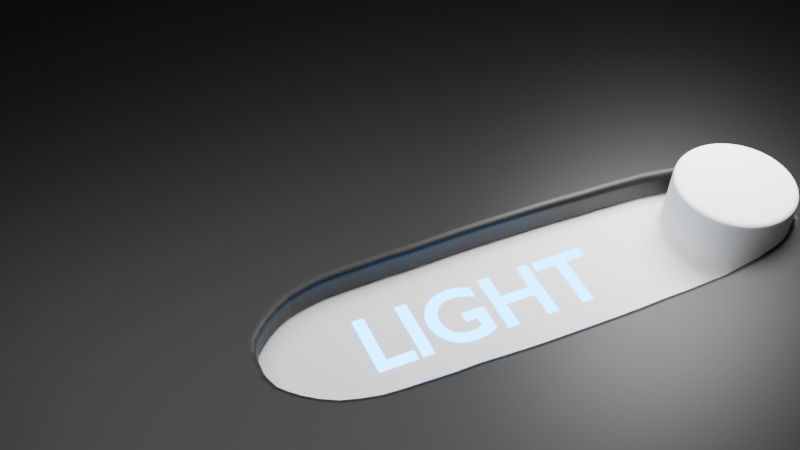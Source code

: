 # Source: blend.blend  (saved by Blender 4.3.34; exported with 4.5.12 LTS)
import bpy
from mathutils import Matrix  # noqa: F401  (used for matrix-valued properties, if any)

bpy.ops.wm.read_factory_settings(use_empty=True)
scene = bpy.context.scene
scene.name = 'Scene'

# ---- collections
col_collection = bpy.data.collections.new('Collection'); scene.collection.children.link(col_collection)
col_boolean_cutters = bpy.data.collections.new('boolean_cutters'); scene.collection.children.link(col_boolean_cutters)
col_boolean_cutters.hide_render = True

# ---- materials (node trees are filled in below, after node groups)
mat_x = bpy.data.materials.new('Материал')
mat_white = bpy.data.materials.new('white')
mat_black = bpy.data.materials.new('black')

# ---- material node trees
mat_x.use_nodes = True; mat_x.node_tree.nodes.clear()
_N = mat_x.node_tree.nodes; _L = mat_x.node_tree.links
n0 = _N.new('ShaderNodeBsdfPrincipled'); n0.name = 'Принципиальный BSDF'; n0.location = (10, 300)
n0.inputs[0].default_value = (0.0, 0.0, 0.0, 1.0)
n1 = _N.new('ShaderNodeOutputMaterial'); n1.name = 'Вывод материала'; n1.location = (300, 300)
_L.new(n0.outputs[0], n1.inputs[0])
n1.is_active_output = True
mat_white.use_nodes = True; mat_white.node_tree.nodes.clear()
_N = mat_white.node_tree.nodes; _L = mat_white.node_tree.links
n0 = _N.new('ShaderNodeOutputMaterial'); n0.name = 'Вывод материала'; n0.location = (300, 300)
n1 = _N.new('ShaderNodeEmission'); n1.name = 'Излучение'; n1.location = (10, 300)
n1.inputs[0].default_value = (0.0, 0.3772, 1.0, 1.0)
n1.inputs[1].default_value = 15.0
_L.new(n1.outputs[0], n0.inputs[0])
n0.is_active_output = True
mat_black.use_nodes = True; mat_black.node_tree.nodes.clear()
_N = mat_black.node_tree.nodes; _L = mat_black.node_tree.links
n0 = _N.new('ShaderNodeOutputMaterial'); n0.name = 'Вывод материала'; n0.location = (300, 300)
n1 = _N.new('ShaderNodeEmission'); n1.name = 'Излучение'; n1.location = (10, 300)
n1.inputs[0].default_value = (1.0, 0.2003, 0.0, 1.0)
n1.inputs[1].default_value = 15.0
_L.new(n1.outputs[0], n0.inputs[0])
n0.is_active_output = True

# ---- world
world_world = bpy.data.worlds.new('World'); scene.world = world_world
world_world.use_nodes = True; world_world.node_tree.nodes.clear()
_N = world_world.node_tree.nodes; _L = world_world.node_tree.links
n0 = _N.new('ShaderNodeOutputWorld'); n0.name = 'World Output'; n0.location = (300, 300)
n1 = _N.new('ShaderNodeBackground'); n1.name = 'Background'; n1.location = (10, 300)
n1.inputs[0].default_value = (0.05088, 0.05088, 0.05088, 1.0)
_L.new(n1.outputs[0], n0.inputs[0])
n0.is_active_output = True
world_world.color = (0.05088, 0.05088, 0.05088)
world_world.sun_shadow_jitter_overblur = 0.0

# ---- cameras
cam_camera = bpy.data.cameras.new('Camera')
cam_camera.clip_end = 100.0
cam_camera.ortho_scale = 7.314

# ---- lights
light_x = bpy.data.lights.new('Источник-область', 'AREA')
light_x.energy = 150.0
light_x.size = 1.0
light_x.size_y = 1.0
light_001 = bpy.data.lights.new('Источник-область.001', 'AREA')
light_001.energy = 150.0
light_001.size = 1.0
light_001.size_y = 1.0

# ---- meshes
me_003 = bpy.data.meshes.new('Плоскость.003')
me_003.from_pydata([(-0.1079, -1.0, 0.0), (-1.0, -0.1079, 0.0), (-0.2011, -0.9951, 0.0), (-0.2934, -0.9805, 0.0), (-0.3836, -0.964, 0.0), (-0.4707, -0.9702, 0.0), (-0.5539, -0.9575, 0.0), (-0.6323, -0.9491, 0.0), (-0.7048, -0.9309, 0.0), (-0.7709, -0.8777, 0.0), (-0.8296, -0.8086, 0.0), (-0.8805, -0.7019, 0.0), (-0.9229, -0.5825, 0.0), (-0.9563, -0.4607, 0.0), (-0.9805, -0.3523, 0.0), (-0.9951, -0.2011, 0.0), (0.9302, -0.1079, 0.0), (0.1079, -1.0, 0.0), (0.9253, -0.2011, 0.0), (0.9228, -0.2934, 0.0), (0.9144, -0.4869, 0.0), (0.8868, -0.5976, 0.0), (0.8712, -0.6316, 0.0), (0.8296, -0.7209, 0.0), (0.7709, -0.8036, 0.0), (0.7048, -0.8696, 0.0), (0.6323, -0.91, 0.0), (0.5539, -0.9521, 0.0), (0.4707, -0.9652, 0.0), (0.3836, -0.9772, 0.0), (0.2934, -0.9805, 0.0), (0.2011, -0.9951, 0.0), (-0.1079, 1.0, 0.0), (-1.0, 0.1079, 0.0), (-0.2011, 0.9951, 0.0), (-0.2934, 0.9805, 0.0), (-0.3836, 0.9687, 0.0), (-0.4707, 0.9702, 0.0), (-0.5539, 0.9575, 0.0), (-0.6323, 0.9491, 0.0), (-0.7048, 0.9309, 0.0), (-0.7709, 0.8777, 0.0), (-0.8296, 0.8086, 0.0), (-0.8805, 0.7019, 0.0), (-0.9229, 0.5825, 0.0), (-0.9563, 0.4607, 0.0), (-0.9805, 0.3523, 0.0), (-0.9951, 0.2011, 0.0), (0.1079, 1.0, 0.0), (0.9302, 0.1079, 0.0), (0.2011, 0.9951, 0.0), (0.2934, 0.9805, 0.0), (0.3836, 0.9772, 0.0), (0.4707, 0.9652, 0.0), (0.5539, 0.9521, 0.0), (0.6323, 0.91, 0.0), (0.7048, 0.8696, 0.0), (0.7709, 0.8036, 0.0), (0.8296, 0.7209, 0.0), (0.8712, 0.6316, 0.0), (0.8868, 0.5976, 0.0), (0.9144, 0.4869, 0.0), (0.9228, 0.2934, 0.0), (0.9253, 0.2011, 0.0), (-1.0, 0.1079, 0.44), (-1.0, -0.1079, 0.44), (-0.9951, -0.2011, 0.44), (-0.9805, -0.3523, 0.44), (-0.9563, -0.4607, 0.44), (-0.9229, -0.5825, 0.44), (-0.8805, -0.7019, 0.44), (-0.8296, -0.8086, 0.44), (-0.7709, -0.8777, 0.44), (-0.7048, -0.9309, 0.44), (-0.6323, -0.9491, 0.44), (-0.5539, -0.9575, 0.44), (-0.4707, -0.9702, 0.44), (-0.3836, -0.964, 0.44), (-0.2934, -0.9805, 0.44), (-0.2011, -0.9951, 0.44), (-0.1079, -1.0, 0.44), (0.1079, -1.0, 0.44), (0.2011, -0.9951, 0.44), (0.2934, -0.9805, 0.44), (0.3836, -0.9772, 0.44), (0.4707, -0.9652, 0.44), (0.5539, -0.9521, 0.44), (0.6323, -0.91, 0.44), (0.7048, -0.8696, 0.44), (0.7709, -0.8036, 0.44), (0.8296, -0.7261, 0.44), (0.8712, -0.6358, 0.44), (0.8868, -0.5976, 0.44), (0.9144, -0.4869, 0.44), (0.9228, -0.2934, 0.44), (0.9253, -0.2011, 0.44), (0.9302, -0.1079, 0.44), (0.9302, 0.1079, 0.44), (0.9253, 0.2011, 0.44), (0.9228, 0.2934, 0.44), (0.9144, 0.4869, 0.44), (0.8868, 0.5976, 0.44), (0.8712, 0.6316, 0.44), (0.8296, 0.7209, 0.44), (0.7709, 0.8036, 0.44), (0.7048, 0.8696, 0.44), (0.6323, 0.91, 0.44), (0.5539, 0.9521, 0.44), (0.4707, 0.9652, 0.44), (0.3836, 0.9772, 0.44), (0.2934, 0.9805, 0.44), (0.2011, 0.9951, 0.44), (0.1079, 1.0, 0.44), (-0.1079, 1.0, 0.44), (-0.2011, 0.9951, 0.44), (-0.2934, 0.9805, 0.44), (-0.3836, 0.9687, 0.44), (-0.4707, 0.9702, 0.44), (-0.5539, 0.9575, 0.44), (-0.6323, 0.9491, 0.44), (-0.7048, 0.9309, 0.44), (-0.7709, 0.8777, 0.44), (-0.8296, 0.8086, 0.44), (-0.8805, 0.7019, 0.44), (-0.9229, 0.5825, 0.44), (-0.9563, 0.4607, 0.44), (-0.9805, 0.3523, 0.44), (-0.9951, 0.2011, 0.44)], [], [(1, 33, 47, 46, 45, 44, 43, 42, 41, 40, 39, 38, 37, 36, 35, 34, 32, 48, 50, 51, 52, 53, 54, 55, 56, 57, 58, 59, 60, 61, 62, 63, 49, 16, 18, 19, 20, 21, 22, 23, 24, 25, 26, 27, 28, 29, 30, 31, 17, 0, 2, 3, 4, 5, 6, 7, 8, 9, 10, 11, 12, 13, 14, 15), (65, 66, 67, 68, 69, 70, 71, 72, 73, 74, 75, 76, 77, 78, 79, 80, 81, 82, 83, 84, 85, 86, 87, 88, 89, 90, 91, 92, 93, 94, 95, 96, 97, 98, 99, 100, 101, 102, 103, 104, 105, 106, 107, 108, 109, 110, 111, 112, 113, 114, 115, 116, 117, 118, 119, 120, 121, 122, 123, 124, 125, 126, 127, 64), (54, 53, 108, 107), (17, 31, 82, 81), (53, 52, 109, 108), (31, 30, 83, 82), (52, 51, 110, 109), (30, 29, 84, 83), (51, 50, 111, 110), (29, 28, 85, 84), (50, 48, 112, 111), (28, 27, 86, 85), (48, 32, 113, 112), (27, 26, 87, 86), (32, 34, 114, 113), (26, 25, 88, 87), (34, 35, 115, 114), (25, 24, 89, 88), (35, 36, 116, 115), (24, 23, 90, 89), (36, 37, 117, 116), (23, 22, 91, 90), (33, 1, 65, 64), (37, 38, 118, 117), (22, 21, 92, 91), (1, 15, 66, 65), (38, 39, 119, 118), (21, 20, 93, 92), (15, 14, 67, 66), (39, 40, 120, 119), (20, 19, 94, 93), (14, 13, 68, 67), (40, 41, 121, 120), (19, 18, 95, 94), (13, 12, 69, 68), (41, 42, 122, 121), (18, 16, 96, 95), (12, 11, 70, 69), (42, 43, 123, 122), (16, 49, 97, 96), (11, 10, 71, 70), (43, 44, 124, 123), (49, 63, 98, 97), (10, 9, 72, 71), (44, 45, 125, 124), (63, 62, 99, 98), (9, 8, 73, 72), (45, 46, 126, 125), (62, 61, 100, 99), (8, 7, 74, 73), (46, 47, 127, 126), (61, 60, 101, 100), (7, 6, 75, 74), (47, 33, 64, 127), (60, 59, 102, 101), (6, 5, 76, 75), (59, 58, 103, 102), (5, 4, 77, 76), (58, 57, 104, 103), (4, 3, 78, 77), (57, 56, 105, 104), (3, 2, 79, 78), (56, 55, 106, 105), (2, 0, 80, 79), (55, 54, 107, 106), (0, 17, 81, 80)])
_uv = me_003.uv_layers.new(name='UVКарта')
_uv.uv.foreach_set('vector', [0.0, 0.4461, 0.0, 0.5539, 0.002444, 0.6006, 0.009748, 0.6467, 0.02183, 0.6918, 0.03856, 0.7354, 0.05976, 0.777, 0.08519, 0.8161, 0.1146, 0.8524, 0.1476, 0.8854, 0.1839, 0.9148, 0.223, 0.9402, 0.2646, 0.9614, 0.3082, 0.9782, 0.3533, 0.9903, 0.3994, 0.9976, 0.4461, 1.0, 0.5539, 1.0, 0.6006, 0.9976, 0.6467, 0.9903, 0.6918, 0.9782, 0.7354, 0.9614, 0.777, 0.9402, 0.8161, 0.9148, 0.8524, 0.8854, 0.8854, 0.8524, 0.9148, 0.8161, 0.9402, 0.777, 0.9614, 0.7354, 0.9782, 0.6918, 0.9903, 0.6467, 0.9976, 0.6006, 1.0, 0.5539, 1.0, 0.4461, 0.9976, 0.3994, 0.9903, 0.3533, 0.9782, 0.3082, 0.9614, 0.2646, 0.9402, 0.223, 0.9148, 0.1839, 0.8854, 0.1476, 0.8524, 0.1146, 0.8161, 0.08519, 0.777, 0.05976, 0.7354, 0.03856, 0.6918, 0.02183, 0.6467, 0.009748, 0.6006, 0.002444, 0.5539, 0.0, 0.4461, 0.0, 0.3994, 0.002444, 0.3533, 0.009748, 0.3082, 0.02183, 0.2646, 0.03856, 0.223, 0.05976, 0.1839, 0.08519, 0.1476, 0.1146, 0.1146, 0.1476, 0.08519, 0.1839, 0.05976, 0.223, 0.03856, 0.2646, 0.02183, 0.3082, 0.009748, 0.3533, 0.002444, 0.3994, 0.0, 0.4461, 0.002444, 0.3994, 0.009748, 0.3533, 0.02183, 0.3082, 0.03856, 0.2646, 0.05976, 0.223, 0.08519, 0.1839, 0.1146, 0.1476, 0.1476, 0.1146, 0.1839, 0.08519, 0.223, 0.05976, 0.2646, 0.03856, 0.3082, 0.02183, 0.3533, 0.009748, 0.3994, 0.002444, 0.4461, 0.0, 0.5539, 0.0, 0.6006, 0.002444, 0.6467, 0.009748, 0.6918, 0.02183, 0.7354, 0.03856, 0.777, 0.05976, 0.8161, 0.08519, 0.8524, 0.1146, 0.8854, 0.1476, 0.9148, 0.1839, 0.9402, 0.223, 0.9614, 0.2646, 0.9782, 0.3082, 0.9903, 0.3533, 0.9976, 0.3994, 1.0, 0.4461, 1.0, 0.5539, 0.9976, 0.6006, 0.9903, 0.6467, 0.9782, 0.6918, 0.9614, 0.7354, 0.9402, 0.777, 0.9148, 0.8161, 0.8854, 0.8524, 0.8524, 0.8854, 0.8161, 0.9148, 0.777, 0.9402, 0.7354, 0.9614, 0.6918, 0.9782, 0.6467, 0.9903, 0.6006, 0.9976, 0.5539, 1.0, 0.4461, 1.0, 0.3994, 0.9976, 0.3533, 0.9903, 0.3082, 0.9782, 0.2646, 0.9614, 0.223, 0.9402, 0.1839, 0.9148, 0.1476, 0.8854, 0.1146, 0.8524, 0.08519, 0.8161, 0.05976, 0.777, 0.03856, 0.7354, 0.02183, 0.6918, 0.009748, 0.6467, 0.002444, 0.6006, 0.0, 0.5539, 0.777, 0.9402, 0.7354, 0.9614, 0.7354, 0.9614, 0.777, 0.9402, 0.5539, 0.0, 0.6006, 0.002444, 0.6006, 0.002444, 0.5539, 0.0, 0.7354, 0.9614, 0.6918, 0.9782, 0.6918, 0.9782, 0.7354, 0.9614, 0.6006, 0.002444, 0.6467, 0.009748, 0.6467, 0.009748, 0.6006, 0.002444, 0.6918, 0.9782, 0.6467, 0.9903, 0.6467, 0.9903, 0.6918, 0.9782, 0.6467, 0.009748, 0.6918, 0.02183, 0.6918, 0.02183, 0.6467, 0.009748, 0.6467, 0.9903, 0.6006, 0.9976, 0.6006, 0.9976, 0.6467, 0.9903, 0.6918, 0.02183, 0.7354, 0.03856, 0.7354, 0.03856, 0.6918, 0.02183, 0.6006, 0.9976, 0.5539, 1.0, 0.5539, 1.0, 0.6006, 0.9976, 0.7354, 0.03856, 0.777, 0.05976, 0.777, 0.05976, 0.7354, 0.03856, 0.5539, 1.0, 0.4461, 1.0, 0.4461, 1.0, 0.5539, 1.0, 0.777, 0.05976, 0.8161, 0.08519, 0.8161, 0.08519, 0.777, 0.05976, 0.4461, 1.0, 0.3994, 0.9976, 0.3994, 0.9976, 0.4461, 1.0, 0.8161, 0.08519, 0.8524, 0.1146, 0.8524, 0.1146, 0.8161, 0.08519, 0.3994, 0.9976, 0.3533, 0.9903, 0.3533, 0.9903, 0.3994, 0.9976, 0.8524, 0.1146, 0.8854, 0.1476, 0.8854, 0.1476, 0.8524, 0.1146, 0.3533, 0.9903, 0.3082, 0.9782, 0.3082, 0.9782, 0.3533, 0.9903, 0.8854, 0.1476, 0.9148, 0.1839, 0.9148, 0.1839, 0.8854, 0.1476, 0.3082, 0.9782, 0.2646, 0.9614, 0.2646, 0.9614, 0.3082, 0.9782, 0.9148, 0.1839, 0.9402, 0.223, 0.9402, 0.223, 0.9148, 0.1839, 0.0, 0.5539, 0.0, 0.4461, 0.0, 0.4461, 0.0, 0.5539, 0.2646, 0.9614, 0.223, 0.9402, 0.223, 0.9402, 0.2646, 0.9614, 0.9402, 0.223, 0.9614, 0.2646, 0.9614, 0.2646, 0.9402, 0.223, 0.0, 0.4461, 0.002444, 0.3994, 0.002444, 0.3994, 0.0, 0.4461, 0.223, 0.9402, 0.1839, 0.9148, 0.1839, 0.9148, 0.223, 0.9402, 0.9614, 0.2646, 0.9782, 0.3082, 0.9782, 0.3082, 0.9614, 0.2646, 0.002444, 0.3994, 0.009748, 0.3533, 0.009748, 0.3533, 0.002444, 0.3994, 0.1839, 0.9148, 0.1476, 0.8854, 0.1476, 0.8854, 0.1839, 0.9148, 0.9782, 0.3082, 0.9903, 0.3533, 0.9903, 0.3533, 0.9782, 0.3082, 0.009748, 0.3533, 0.02183, 0.3082, 0.02183, 0.3082, 0.009748, 0.3533, 0.1476, 0.8854, 0.1146, 0.8524, 0.1146, 0.8524, 0.1476, 0.8854, 0.9903, 0.3533, 0.9976, 0.3994, 0.9976, 0.3994, 0.9903, 0.3533, 0.02183, 0.3082, 0.03856, 0.2646, 0.03856, 0.2646, 0.02183, 0.3082, 0.1146, 0.8524, 0.08519, 0.8161, 0.08519, 0.8161, 0.1146, 0.8524, 0.9976, 0.3994, 1.0, 0.4461, 1.0, 0.4461, 0.9976, 0.3994, 0.03856, 0.2646, 0.05976, 0.223, 0.05976, 0.223, 0.03856, 0.2646, 0.08519, 0.8161, 0.05976, 0.777, 0.05976, 0.777, 0.08519, 0.8161, 1.0, 0.4461, 1.0, 0.5539, 1.0, 0.5539, 1.0, 0.4461, 0.05976, 0.223, 0.08519, 0.1839, 0.08519, 0.1839, 0.05976, 0.223, 0.05976, 0.777, 0.03856, 0.7354, 0.03856, 0.7354, 0.05976, 0.777, 1.0, 0.5539, 0.9976, 0.6006, 0.9976, 0.6006, 1.0, 0.5539, 0.08519, 0.1839, 0.1146, 0.1476, 0.1146, 0.1476, 0.08519, 0.1839, 0.03856, 0.7354, 0.02183, 0.6918, 0.02183, 0.6918, 0.03856, 0.7354, 0.9976, 0.6006, 0.9903, 0.6467, 0.9903, 0.6467, 0.9976, 0.6006, 0.1146, 0.1476, 0.1476, 0.1146, 0.1476, 0.1146, 0.1146, 0.1476, 0.02183, 0.6918, 0.009748, 0.6467, 0.009748, 0.6467, 0.02183, 0.6918, 0.9903, 0.6467, 0.9782, 0.6918, 0.9782, 0.6918, 0.9903, 0.6467, 0.1476, 0.1146, 0.1839, 0.08519, 0.1839, 0.08519, 0.1476, 0.1146, 0.009748, 0.6467, 0.002444, 0.6006, 0.002444, 0.6006, 0.009748, 0.6467, 0.9782, 0.6918, 0.9614, 0.7354, 0.9614, 0.7354, 0.9782, 0.6918, 0.1839, 0.08519, 0.223, 0.05976, 0.223, 0.05976, 0.1839, 0.08519, 0.002444, 0.6006, 0.0, 0.5539, 0.0, 0.5539, 0.002444, 0.6006, 0.9614, 0.7354, 0.9402, 0.777, 0.9402, 0.777, 0.9614, 0.7354, 0.223, 0.05976, 0.2646, 0.03856, 0.2646, 0.03856, 0.223, 0.05976, 0.9402, 0.777, 0.9148, 0.8161, 0.9148, 0.8161, 0.9402, 0.777, 0.2646, 0.03856, 0.3082, 0.02183, 0.3082, 0.02183, 0.2646, 0.03856, 0.9148, 0.8161, 0.8854, 0.8524, 0.8854, 0.8524, 0.9148, 0.8161, 0.3082, 0.02183, 0.3533, 0.009748, 0.3533, 0.009748, 0.3082, 0.02183, 0.8854, 0.8524, 0.8524, 0.8854, 0.8524, 0.8854, 0.8854, 0.8524, 0.3533, 0.009748, 0.3994, 0.002444, 0.3994, 0.002444, 0.3533, 0.009748, 0.8524, 0.8854, 0.8161, 0.9148, 0.8161, 0.9148, 0.8524, 0.8854, 0.3994, 0.002444, 0.4461, 0.0, 0.4461, 0.0, 0.3994, 0.002444, 0.8161, 0.9148, 0.777, 0.9402, 0.777, 0.9402, 0.8161, 0.9148, 0.4461, 0.0, 0.5539, 0.0, 0.5539, 0.0, 0.4461, 0.0])
me_003.update()
me_004 = bpy.data.meshes.new('Плоскость.004')
me_004.from_pydata([(-1.0, -1.0, -0.01739), (1.0, -1.0, -0.01739), (-1.0, 1.0, 0.0), (1.0, 1.0, 0.0), (-1.0, 0.9999, 0.01849), (-1.0, -1.0, 0.001098), (1.0, -1.0, 0.001098), (1.0, 0.9999, 0.01849)], [], [(0, 2, 3, 1), (5, 6, 7, 4), (1, 3, 7, 6), (2, 0, 5, 4), (3, 2, 4, 7), (0, 1, 6, 5)])
_uv = me_004.uv_layers.new(name='UVКарта')
_uv.uv.foreach_set('vector', [0.0, 0.0, 0.0, 1.0, 1.0, 1.0, 1.0, 0.0, 0.0, 0.0, 1.0, 0.0, 1.0, 1.0, 0.0, 1.0, 1.0, 0.0, 1.0, 1.0, 1.0, 1.0, 1.0, 0.0, 0.0, 1.0, 0.0, 0.0, 0.0, 0.0, 0.0, 1.0, 1.0, 1.0, 0.0, 1.0, 0.0, 1.0, 1.0, 1.0, 0.0, 0.0, 1.0, 0.0, 1.0, 0.0, 0.0, 0.0])
me_004.materials.append(mat_x)
me_004.update()
me_005 = bpy.data.meshes.new('Плоскость.005')
me_005.from_pydata([(-1.176, -1.0, 0.0), (1.176, -1.0, 0.0), (-1.176, 1.0, 0.0), (1.176, 1.0, 0.0), (-1.176, 1.0, 0.1059), (-1.176, -1.0, 0.1059), (1.176, -1.0, 0.1059), (1.176, 1.0, 0.1059)], [], [(0, 2, 3, 1), (5, 6, 7, 4), (3, 2, 4, 7), (0, 1, 6, 5), (1, 3, 7, 6), (2, 0, 5, 4)])
_uv = me_005.uv_layers.new(name='UVКарта')
_uv.uv.foreach_set('vector', [0.0, 0.0, 0.0, 1.0, 1.0, 1.0, 1.0, 0.0, 0.0, 0.0, 1.0, 0.0, 1.0, 1.0, 0.0, 1.0, 1.0, 1.0, 0.0, 1.0, 0.0, 1.0, 1.0, 1.0, 0.0, 0.0, 1.0, 0.0, 1.0, 0.0, 0.0, 0.0, 1.0, 0.0, 1.0, 1.0, 1.0, 1.0, 1.0, 0.0, 0.0, 1.0, 0.0, 0.0, 0.0, 0.0, 0.0, 1.0])
me_005.update()
me_x = bpy.data.meshes.new('Окружность')
me_x.from_pydata([(-4.85e-09, 0.3584, 0.1515), (1.13e-07, 0.132, 0.3628), (2.59e-09, 0.3566, 0.338), (2.416e-08, 0.3515, 0.348), (5.771e-08, 0.3435, 0.3559), (1e-07, 0.3335, 0.361), (-0.02576, 0.1295, 0.3628), (-0.06991, 0.3515, 0.1515), (-0.06506, 0.3271, 0.361), (-0.06702, 0.3369, 0.3559), (-0.06857, 0.3447, 0.348), (-0.06957, 0.3497, 0.338), (-0.05053, 0.122, 0.3628), (-0.1371, 0.3311, 0.1515), (-0.1276, 0.3081, 0.361), (-0.1315, 0.3174, 0.3559), (-0.1345, 0.3247, 0.348), (-0.1365, 0.3294, 0.338), (-0.07335, 0.1098, 0.3628), (-0.1991, 0.298, 0.1515), (-0.1853, 0.2773, 0.361), (-0.1908, 0.2856, 0.3559), (-0.1953, 0.2922, 0.348), (-0.1981, 0.2965, 0.338), (-0.09336, 0.09336, 0.3628), (-0.2534, 0.2534, 0.1515), (-0.2358, 0.2358, 0.361), (-0.2429, 0.2429, 0.3559), (-0.2485, 0.2485, 0.348), (-0.2521, 0.2521, 0.338), (-0.1098, 0.07335, 0.3628), (-0.298, 0.1991, 0.1515), (-0.2773, 0.1853, 0.361), (-0.2856, 0.1908, 0.3559), (-0.2922, 0.1953, 0.348), (-0.2965, 0.1981, 0.338), (-0.122, 0.05053, 0.3628), (-0.3311, 0.1371, 0.1515), (-0.3081, 0.1276, 0.361), (-0.3174, 0.1315, 0.3559), (-0.3247, 0.1345, 0.348), (-0.3294, 0.1365, 0.338), (-0.1295, 0.02576, 0.3628), (-0.3515, 0.06991, 0.1515), (-0.3271, 0.06506, 0.361), (-0.3369, 0.06702, 0.3559), (-0.3447, 0.06857, 0.348), (-0.3497, 0.06957, 0.338), (-0.132, 1.106e-07, 0.3628), (-0.3584, 9.302e-09, 0.1515), (-0.3335, 1.142e-07, 0.361), (-0.3435, 7.189e-08, 0.3559), (-0.3515, 3.83e-08, 0.348), (-0.3566, 1.675e-08, 0.338), (-0.1295, -0.02576, 0.3628), (-0.3515, -0.06991, 0.1515), (-0.3271, -0.06506, 0.361), (-0.3369, -0.06702, 0.3559), (-0.3447, -0.06857, 0.348), (-0.3497, -0.06957, 0.338), (-0.122, -0.05053, 0.3628), (-0.3311, -0.1371, 0.1515), (-0.3081, -0.1276, 0.361), (-0.3174, -0.1315, 0.3559), (-0.3247, -0.1345, 0.348), (-0.3294, -0.1365, 0.338), (-0.1098, -0.07335, 0.3628), (-0.298, -0.1991, 0.1515), (-0.2773, -0.1853, 0.361), (-0.2856, -0.1908, 0.3559), (-0.2922, -0.1953, 0.348), (-0.2965, -0.1981, 0.338), (-0.09336, -0.09336, 0.3628), (-0.2534, -0.2534, 0.1515), (-0.2358, -0.2358, 0.361), (-0.2429, -0.2429, 0.3559), (-0.2485, -0.2485, 0.348), (-0.2521, -0.2521, 0.338), (-0.07335, -0.1098, 0.3628), (-0.1991, -0.298, 0.1515), (-0.1853, -0.2773, 0.361), (-0.1908, -0.2856, 0.3559), (-0.1953, -0.2922, 0.348), (-0.1981, -0.2965, 0.338), (-0.05053, -0.122, 0.3628), (-0.1371, -0.3311, 0.1515), (-0.1276, -0.3081, 0.361), (-0.1315, -0.3174, 0.3559), (-0.1345, -0.3247, 0.348), (-0.1365, -0.3294, 0.338), (-0.02576, -0.1295, 0.3628), (-0.06991, -0.3515, 0.1515), (-0.06506, -0.3271, 0.361), (-0.06702, -0.3369, 0.3559), (-0.06857, -0.3447, 0.348), (-0.06957, -0.3497, 0.338), (9.623e-08, -0.132, 0.3628), (-4.85e-09, -0.3584, 0.1515), (1.002e-07, -0.3335, 0.361), (5.777e-08, -0.3435, 0.3559), (2.416e-08, -0.3515, 0.348), (2.576e-09, -0.3566, 0.338), (0.02576, -0.1295, 0.3628), (0.06991, -0.3515, 0.1515), (0.06506, -0.3271, 0.361), (0.06702, -0.3369, 0.3559), (0.06857, -0.3447, 0.348), (0.06957, -0.3497, 0.338), (0.05053, -0.122, 0.3628), (0.1371, -0.3311, 0.1515), (0.1276, -0.3081, 0.361), (0.1315, -0.3174, 0.3559), (0.1345, -0.3247, 0.348), (0.1365, -0.3294, 0.338), (0.07335, -0.1098, 0.3628), (0.1991, -0.298, 0.1515), (0.1853, -0.2773, 0.361), (0.1908, -0.2856, 0.3559), (0.1953, -0.2922, 0.348), (0.1981, -0.2965, 0.338), (0.09336, -0.09336, 0.3628), (0.2534, -0.2534, 0.1515), (0.2358, -0.2358, 0.361), (0.2429, -0.2429, 0.3559), (0.2485, -0.2485, 0.348), (0.2521, -0.2521, 0.338), (0.1098, -0.07335, 0.3628), (0.298, -0.1991, 0.1515), (0.2773, -0.1853, 0.361), (0.2856, -0.1908, 0.3559), (0.2922, -0.1953, 0.348), (0.2965, -0.1981, 0.338), (0.122, -0.05053, 0.3628), (0.3311, -0.1371, 0.1515), (0.3081, -0.1276, 0.361), (0.3174, -0.1315, 0.3559), (0.3247, -0.1345, 0.348), (0.3294, -0.1365, 0.338), (0.1295, -0.02576, 0.3628), (0.3515, -0.06991, 0.1515), (0.3271, -0.06506, 0.361), (0.3369, -0.06702, 0.3559), (0.3447, -0.06857, 0.348), (0.3497, -0.06957, 0.338), (0.132, 1.119e-07, 0.3628), (0.3584, 9.302e-09, 0.1515), (0.3335, 1.144e-07, 0.361), (0.3435, 7.197e-08, 0.3559), (0.3515, 3.833e-08, 0.348), (0.3566, 1.675e-08, 0.338), (0.1295, 0.02576, 0.3628), (0.3515, 0.06991, 0.1515), (0.3271, 0.06506, 0.361), (0.3369, 0.06702, 0.3559), (0.3447, 0.06857, 0.348), (0.3497, 0.06957, 0.338), (0.122, 0.05053, 0.3628), (0.3311, 0.1371, 0.1515), (0.3081, 0.1276, 0.361), (0.3174, 0.1315, 0.3559), (0.3247, 0.1345, 0.348), (0.3294, 0.1365, 0.338), (0.1098, 0.07335, 0.3628), (0.298, 0.1991, 0.1515), (0.2773, 0.1853, 0.361), (0.2856, 0.1908, 0.3559), (0.2922, 0.1953, 0.348), (0.2965, 0.1981, 0.338), (0.09336, 0.09336, 0.3628), (0.2534, 0.2534, 0.1515), (0.2358, 0.2358, 0.361), (0.2429, 0.2429, 0.3559), (0.2485, 0.2485, 0.348), (0.2521, 0.2521, 0.338), (0.07335, 0.1098, 0.3628), (0.1991, 0.298, 0.1515), (0.1853, 0.2773, 0.361), (0.1908, 0.2856, 0.3559), (0.1953, 0.2922, 0.348), (0.1981, 0.2965, 0.338), (0.05053, 0.122, 0.3628), (0.1371, 0.3311, 0.1515), (0.1276, 0.3081, 0.361), (0.1315, 0.3174, 0.3559), (0.1345, 0.3247, 0.348), (0.1365, 0.3294, 0.338), (0.02576, 0.1295, 0.3628), (0.06991, 0.3515, 0.1515), (0.06506, 0.3271, 0.361), (0.06702, 0.3369, 0.3559), (0.06857, 0.3447, 0.348), (0.06957, 0.3497, 0.338), (-7.519e-09, 0.4763, -0.02393), (-0.09292, 0.4671, -0.02393), (-0.1823, 0.44, -0.02393), (-0.2646, 0.396, -0.02393), (-0.3368, 0.3368, -0.02393), (-0.396, 0.2646, -0.02393), (-0.44, 0.1823, -0.02393), (-0.4671, 0.09292, -0.02393), (-0.4763, 5.008e-09, -0.02393), (-0.4671, -0.09292, -0.02393), (-0.44, -0.1823, -0.02393), (-0.396, -0.2646, -0.02393), (-0.3368, -0.3368, -0.02393), (-0.2646, -0.396, -0.02393), (-0.1823, -0.44, -0.02393), (-0.09292, -0.4671, -0.02393), (-7.519e-09, -0.4763, -0.02393), (0.09292, -0.4671, -0.02393), (0.1823, -0.44, -0.02393), (0.2646, -0.396, -0.02393), (0.3368, -0.3368, -0.02393), (0.396, -0.2646, -0.02393), (0.44, -0.1823, -0.02393), (0.4671, -0.09292, -0.02393), (0.4763, 5.008e-09, -0.02393), (0.4671, 0.09292, -0.02393), (0.44, 0.1823, -0.02393), (0.396, 0.2646, -0.02393), (0.3368, 0.3368, -0.02393), (0.2646, 0.396, -0.02393), (0.1823, 0.44, -0.02393), (0.09292, 0.4671, -0.02393), (-5.673e-09, 0.3947, -0.02393), (-4.85e-09, 0.3584, 0.01226), (-5.428e-09, 0.3835, -0.02216), (-5.18e-09, 0.3733, -0.01702), (-5.006e-09, 0.3653, -0.009013), (-4.889e-09, 0.3601, 0.001075), (-0.06991, 0.3515, 0.01226), (-0.07701, 0.3871, -0.02393), (-0.07026, 0.3532, 0.001075), (-0.07127, 0.3583, -0.009013), (-0.07284, 0.3662, -0.01702), (-0.07481, 0.3761, -0.02216), (-0.1371, 0.3311, 0.01226), (-0.1511, 0.3647, -0.02393), (-0.1378, 0.3327, 0.001075), (-0.1398, 0.3375, -0.009013), (-0.1429, 0.3449, -0.01702), (-0.1468, 0.3543, -0.02216), (-0.1991, 0.298, 0.01226), (-0.2193, 0.3282, -0.02393), (-0.2001, 0.2994, 0.001075), (-0.203, 0.3037, -0.009013), (-0.2074, 0.3104, -0.01702), (-0.2131, 0.3189, -0.02216), (-0.2534, 0.2534, 0.01226), (-0.2791, 0.2791, -0.02393), (-0.2547, 0.2547, 0.001075), (-0.2583, 0.2583, -0.009013), (-0.264, 0.264, -0.01702), (-0.2712, 0.2712, -0.02216), (-0.298, 0.1991, 0.01226), (-0.3282, 0.2193, -0.02393), (-0.2994, 0.2001, 0.001075), (-0.3037, 0.203, -0.009013), (-0.3104, 0.2074, -0.01702), (-0.3189, 0.2131, -0.02216), (-0.3311, 0.1371, 0.01226), (-0.3647, 0.1511, -0.02393), (-0.3327, 0.1378, 0.001075), (-0.3375, 0.1398, -0.009013), (-0.3449, 0.1429, -0.01702), (-0.3543, 0.1468, -0.02216), (-0.3515, 0.06991, 0.01226), (-0.3871, 0.07701, -0.02393), (-0.3532, 0.07026, 0.001075), (-0.3583, 0.07127, -0.009013), (-0.3662, 0.07284, -0.01702), (-0.3761, 0.07481, -0.02216), (-0.3584, 9.302e-09, 0.01226), (-0.3947, 7.978e-09, -0.02393), (-0.3601, 9.24e-09, 0.001075), (-0.3653, 9.051e-09, -0.009013), (-0.3733, 8.76e-09, -0.01702), (-0.3835, 8.396e-09, -0.02216), (-0.3515, -0.06991, 0.01226), (-0.3871, -0.07701, -0.02393), (-0.3532, -0.07026, 0.001075), (-0.3583, -0.07127, -0.009013), (-0.3662, -0.07284, -0.01702), (-0.3761, -0.07481, -0.02216), (-0.3311, -0.1371, 0.01226), (-0.3647, -0.1511, -0.02393), (-0.3327, -0.1378, 0.001075), (-0.3375, -0.1398, -0.009013), (-0.3449, -0.1429, -0.01702), (-0.3543, -0.1468, -0.02216), (-0.298, -0.1991, 0.01226), (-0.3282, -0.2193, -0.02393), (-0.2994, -0.2001, 0.001075), (-0.3037, -0.203, -0.009013), (-0.3104, -0.2074, -0.01702), (-0.3189, -0.2131, -0.02216), (-0.2534, -0.2534, 0.01226), (-0.2791, -0.2791, -0.02393), (-0.2547, -0.2547, 0.001075), (-0.2583, -0.2583, -0.009013), (-0.264, -0.264, -0.01702), (-0.2712, -0.2712, -0.02216), (-0.1991, -0.298, 0.01226), (-0.2193, -0.3282, -0.02393), (-0.2001, -0.2994, 0.001075), (-0.203, -0.3037, -0.009013), (-0.2074, -0.3104, -0.01702), (-0.2131, -0.3189, -0.02216), (-0.1371, -0.3311, 0.01226), (-0.1511, -0.3647, -0.02393), (-0.1378, -0.3327, 0.001075), (-0.1398, -0.3375, -0.009013), (-0.1429, -0.3449, -0.01702), (-0.1468, -0.3543, -0.02216), (-0.06991, -0.3515, 0.01226), (-0.07701, -0.3871, -0.02393), (-0.07026, -0.3532, 0.001075), (-0.07127, -0.3583, -0.009013), (-0.07284, -0.3662, -0.01702), (-0.07481, -0.3761, -0.02216), (-4.85e-09, -0.3584, 0.01226), (-5.673e-09, -0.3947, -0.02393), (-4.889e-09, -0.3601, 0.001075), (-5.006e-09, -0.3653, -0.009013), (-5.18e-09, -0.3733, -0.01702), (-5.428e-09, -0.3835, -0.02216), (0.06991, -0.3515, 0.01226), (0.07701, -0.3871, -0.02393), (0.07026, -0.3532, 0.001075), (0.07127, -0.3583, -0.009013), (0.07284, -0.3662, -0.01702), (0.07481, -0.3761, -0.02216), (0.1371, -0.3311, 0.01226), (0.1511, -0.3647, -0.02393), (0.1378, -0.3327, 0.001075), (0.1398, -0.3375, -0.009013), (0.1429, -0.3449, -0.01702), (0.1468, -0.3543, -0.02216), (0.1991, -0.298, 0.01226), (0.2193, -0.3282, -0.02393), (0.2001, -0.2994, 0.001075), (0.203, -0.3037, -0.009013), (0.2074, -0.3104, -0.01702), (0.2131, -0.3189, -0.02216), (0.2534, -0.2534, 0.01226), (0.2791, -0.2791, -0.02393), (0.2547, -0.2547, 0.001075), (0.2583, -0.2583, -0.009013), (0.264, -0.264, -0.01702), (0.2712, -0.2712, -0.02216), (0.298, -0.1991, 0.01226), (0.3282, -0.2193, -0.02393), (0.2994, -0.2001, 0.001075), (0.3037, -0.203, -0.009013), (0.3104, -0.2074, -0.01702), (0.3189, -0.2131, -0.02216), (0.3311, -0.1371, 0.01226), (0.3647, -0.1511, -0.02393), (0.3327, -0.1378, 0.001075), (0.3375, -0.1398, -0.009013), (0.3449, -0.1429, -0.01702), (0.3543, -0.1468, -0.02216), (0.3515, -0.06991, 0.01226), (0.3871, -0.07701, -0.02393), (0.3532, -0.07026, 0.001075), (0.3583, -0.07127, -0.009013), (0.3662, -0.07284, -0.01702), (0.3761, -0.07481, -0.02216), (0.3584, 9.302e-09, 0.01226), (0.3947, 7.978e-09, -0.02393), (0.3601, 9.24e-09, 0.001075), (0.3653, 9.051e-09, -0.009013), (0.3733, 8.76e-09, -0.01702), (0.3835, 8.396e-09, -0.02216), (0.3515, 0.06991, 0.01226), (0.3871, 0.07701, -0.02393), (0.3532, 0.07026, 0.001075), (0.3583, 0.07127, -0.009013), (0.3662, 0.07284, -0.01702), (0.3761, 0.07481, -0.02216), (0.3311, 0.1371, 0.01226), (0.3647, 0.1511, -0.02393), (0.3327, 0.1378, 0.001075), (0.3375, 0.1398, -0.009013), (0.3449, 0.1429, -0.01702), (0.3543, 0.1468, -0.02216), (0.298, 0.1991, 0.01226), (0.3282, 0.2193, -0.02393), (0.2994, 0.2001, 0.001075), (0.3037, 0.203, -0.009013), (0.3104, 0.2074, -0.01702), (0.3189, 0.2131, -0.02216), (0.2534, 0.2534, 0.01226), (0.2791, 0.2791, -0.02393), (0.2547, 0.2547, 0.001075), (0.2583, 0.2583, -0.009013), (0.264, 0.264, -0.01702), (0.2712, 0.2712, -0.02216), (0.1991, 0.298, 0.01226), (0.2193, 0.3282, -0.02393), (0.2001, 0.2994, 0.001075), (0.203, 0.3037, -0.009013), (0.2074, 0.3104, -0.01702), (0.2131, 0.3189, -0.02216), (0.1371, 0.3311, 0.01226), (0.1511, 0.3647, -0.02393), (0.1378, 0.3327, 0.001075), (0.1398, 0.3375, -0.009013), (0.1429, 0.3449, -0.01702), (0.1468, 0.3543, -0.02216), (0.06991, 0.3515, 0.01226), (0.07701, 0.3871, -0.02393), (0.07026, 0.3532, 0.001075), (0.07127, 0.3583, -0.009013), (0.07284, 0.3662, -0.01702), (0.07481, 0.3761, -0.02216), (1.469e-07, 0.3224, 0.3628), (-0.06289, 0.3162, 0.3628), (-0.1234, 0.2978, 0.3628), (-0.1791, 0.268, 0.3628), (-0.2279, 0.2279, 0.3628), (-0.268, 0.1791, 0.3628), (-0.2978, 0.1234, 0.3628), (-0.3162, 0.06289, 0.3628), (-0.3224, 1.611e-07, 0.3628), (-0.3162, -0.06289, 0.3628), (-0.2978, -0.1234, 0.3628), (-0.268, -0.1791, 0.3628), (-0.2279, -0.2279, 0.3628), (-0.1791, -0.268, 0.3628), (-0.1234, -0.2978, 0.3628), (-0.06289, -0.3162, 0.3628), (1.471e-07, -0.3224, 0.3628), (0.06289, -0.3162, 0.3628), (0.1234, -0.2978, 0.3628), (0.1791, -0.268, 0.3628), (0.2279, -0.2279, 0.3628), (0.268, -0.1791, 0.3628), (0.2978, -0.1234, 0.3628), (0.3162, -0.06289, 0.3628), (0.3224, 1.614e-07, 0.3628), (0.3162, 0.06289, 0.3628), (0.2978, 0.1234, 0.3628), (0.268, 0.1791, 0.3628), (0.2279, 0.2279, 0.3628), (0.1791, 0.268, 0.3628), (0.1234, 0.2978, 0.3628), (0.06289, 0.3162, 0.3628), (1.294e-07, 0.2505, 0.3628), (-0.04888, 0.2457, 0.3628), (-0.09587, 0.2315, 0.3628), (-0.1392, 0.2083, 0.3628), (-0.1772, 0.1772, 0.3628), (-0.2083, 0.1392, 0.3628), (-0.2315, 0.09587, 0.3628), (-0.2457, 0.04888, 0.3628), (-0.2505, 1.439e-07, 0.3628), (-0.2457, -0.04888, 0.3628), (-0.2315, -0.09587, 0.3628), (-0.2083, -0.1392, 0.3628), (-0.1772, -0.1772, 0.3628), (-0.1392, -0.2083, 0.3628), (-0.09587, -0.2315, 0.3628), (-0.04888, -0.2457, 0.3628), (1.299e-07, -0.2505, 0.3628), (0.04888, -0.2457, 0.3628), (0.09587, -0.2315, 0.3628), (0.1392, -0.2083, 0.3628), (0.1772, -0.1772, 0.3628), (0.2083, -0.1392, 0.3628), (0.2315, -0.09587, 0.3628), (0.2457, -0.04888, 0.3628), (0.2505, 1.447e-07, 0.3628), (0.2457, 0.04888, 0.3628), (0.2315, 0.09587, 0.3628), (0.2083, 0.1392, 0.3628), (0.1772, 0.1772, 0.3628), (0.1392, 0.2083, 0.3628), (0.09587, 0.2315, 0.3628), (0.04888, 0.2457, 0.3628)], [], [(399, 405, 222, 221), (321, 327, 209, 208), (243, 249, 196, 195), (405, 411, 223, 222), (327, 333, 210, 209), (249, 255, 197, 196), (333, 339, 211, 210), (255, 261, 198, 197), (339, 345, 212, 211), (261, 267, 199, 198), (411, 224, 192, 223), (345, 351, 213, 212), (267, 273, 200, 199), (351, 357, 214, 213), (273, 279, 201, 200), (357, 363, 215, 214), (279, 285, 202, 201), (363, 369, 216, 215), (285, 291, 203, 202), (369, 375, 217, 216), (291, 297, 204, 203), (375, 381, 218, 217), (297, 303, 205, 204), (381, 387, 219, 218), (303, 309, 206, 205), (387, 393, 220, 219), (309, 315, 207, 206), (393, 399, 221, 220), (315, 321, 208, 207), (237, 243, 195, 194), (230, 225, 0, 7), (7, 0, 2, 11), (11, 2, 3, 10), (10, 3, 4, 9), (9, 4, 5, 8), (8, 5, 416, 417), (13, 7, 11, 17), (17, 11, 10, 16), (16, 10, 9, 15), (15, 9, 8, 14), (14, 8, 417, 418), (19, 13, 17, 23), (23, 17, 16, 22), (22, 16, 15, 21), (21, 15, 14, 20), (20, 14, 418, 419), (25, 19, 23, 29), (29, 23, 22, 28), (28, 22, 21, 27), (27, 21, 20, 26), (26, 20, 419, 420), (31, 25, 29, 35), (35, 29, 28, 34), (34, 28, 27, 33), (33, 27, 26, 32), (32, 26, 420, 421), (37, 31, 35, 41), (41, 35, 34, 40), (40, 34, 33, 39), (39, 33, 32, 38), (38, 32, 421, 422), (43, 37, 41, 47), (47, 41, 40, 46), (46, 40, 39, 45), (45, 39, 38, 44), (44, 38, 422, 423), (49, 43, 47, 53), (53, 47, 46, 52), (52, 46, 45, 51), (51, 45, 44, 50), (50, 44, 423, 424), (55, 49, 53, 59), (59, 53, 52, 58), (58, 52, 51, 57), (57, 51, 50, 56), (56, 50, 424, 425), (61, 55, 59, 65), (65, 59, 58, 64), (64, 58, 57, 63), (63, 57, 56, 62), (62, 56, 425, 426), (67, 61, 65, 71), (71, 65, 64, 70), (70, 64, 63, 69), (69, 63, 62, 68), (68, 62, 426, 427), (73, 67, 71, 77), (77, 71, 70, 76), (76, 70, 69, 75), (75, 69, 68, 74), (74, 68, 427, 428), (79, 73, 77, 83), (83, 77, 76, 82), (82, 76, 75, 81), (81, 75, 74, 80), (80, 74, 428, 429), (85, 79, 83, 89), (89, 83, 82, 88), (88, 82, 81, 87), (87, 81, 80, 86), (86, 80, 429, 430), (91, 85, 89, 95), (95, 89, 88, 94), (94, 88, 87, 93), (93, 87, 86, 92), (92, 86, 430, 431), (97, 91, 95, 101), (101, 95, 94, 100), (100, 94, 93, 99), (99, 93, 92, 98), (98, 92, 431, 432), (103, 97, 101, 107), (107, 101, 100, 106), (106, 100, 99, 105), (105, 99, 98, 104), (104, 98, 432, 433), (109, 103, 107, 113), (113, 107, 106, 112), (112, 106, 105, 111), (111, 105, 104, 110), (110, 104, 433, 434), (115, 109, 113, 119), (119, 113, 112, 118), (118, 112, 111, 117), (117, 111, 110, 116), (116, 110, 434, 435), (121, 115, 119, 125), (125, 119, 118, 124), (124, 118, 117, 123), (123, 117, 116, 122), (122, 116, 435, 436), (127, 121, 125, 131), (131, 125, 124, 130), (130, 124, 123, 129), (129, 123, 122, 128), (128, 122, 436, 437), (133, 127, 131, 137), (137, 131, 130, 136), (136, 130, 129, 135), (135, 129, 128, 134), (134, 128, 437, 438), (139, 133, 137, 143), (143, 137, 136, 142), (142, 136, 135, 141), (141, 135, 134, 140), (140, 134, 438, 439), (145, 139, 143, 149), (149, 143, 142, 148), (148, 142, 141, 147), (147, 141, 140, 146), (146, 140, 439, 440), (151, 145, 149, 155), (155, 149, 148, 154), (154, 148, 147, 153), (153, 147, 146, 152), (152, 146, 440, 441), (157, 151, 155, 161), (161, 155, 154, 160), (160, 154, 153, 159), (159, 153, 152, 158), (158, 152, 441, 442), (163, 157, 161, 167), (167, 161, 160, 166), (166, 160, 159, 165), (165, 159, 158, 164), (164, 158, 442, 443), (169, 163, 167, 173), (173, 167, 166, 172), (172, 166, 165, 171), (171, 165, 164, 170), (170, 164, 443, 444), (175, 169, 173, 179), (179, 173, 172, 178), (178, 172, 171, 177), (177, 171, 170, 176), (176, 170, 444, 445), (181, 175, 179, 185), (185, 179, 178, 184), (184, 178, 177, 183), (183, 177, 176, 182), (182, 176, 445, 446), (187, 181, 185, 191), (191, 185, 184, 190), (190, 184, 183, 189), (189, 183, 182, 188), (188, 182, 446, 447), (0, 187, 191, 2), (2, 191, 190, 3), (3, 190, 189, 4), (4, 189, 188, 5), (5, 188, 447, 416), (6, 1, 186, 180, 174, 168, 162, 156, 150, 144, 138, 132, 126, 120, 114, 108, 102, 96, 90, 84, 78, 72, 66, 60, 54, 48, 42, 36, 30, 24, 18, 12), (272, 266, 43, 49), (356, 350, 127, 133), (278, 272, 49, 55), (362, 356, 133, 139), (284, 278, 55, 61), (368, 362, 139, 145), (290, 284, 61, 67), (374, 368, 145, 151), (296, 290, 67, 73), (380, 374, 151, 157), (302, 296, 73, 79), (386, 380, 157, 163), (308, 302, 79, 85), (225, 410, 187, 0), (392, 386, 163, 169), (314, 308, 85, 91), (236, 230, 7, 13), (398, 392, 169, 175), (320, 314, 91, 97), (242, 236, 13, 19), (404, 398, 175, 181), (326, 320, 97, 103), (248, 242, 19, 25), (410, 404, 181, 187), (332, 326, 103, 109), (254, 248, 25, 31), (231, 237, 194, 193), (338, 332, 109, 115), (260, 254, 31, 37), (344, 338, 115, 121), (266, 260, 37, 43), (350, 344, 121, 127), (231, 224, 226, 235), (235, 226, 227, 234), (234, 227, 228, 233), (233, 228, 229, 232), (232, 229, 225, 230), (237, 231, 235, 241), (241, 235, 234, 240), (240, 234, 233, 239), (239, 233, 232, 238), (238, 232, 230, 236), (243, 237, 241, 247), (247, 241, 240, 246), (246, 240, 239, 245), (245, 239, 238, 244), (244, 238, 236, 242), (249, 243, 247, 253), (253, 247, 246, 252), (252, 246, 245, 251), (251, 245, 244, 250), (250, 244, 242, 248), (255, 249, 253, 259), (259, 253, 252, 258), (258, 252, 251, 257), (257, 251, 250, 256), (256, 250, 248, 254), (261, 255, 259, 265), (265, 259, 258, 264), (264, 258, 257, 263), (263, 257, 256, 262), (262, 256, 254, 260), (267, 261, 265, 271), (271, 265, 264, 270), (270, 264, 263, 269), (269, 263, 262, 268), (268, 262, 260, 266), (273, 267, 271, 277), (277, 271, 270, 276), (276, 270, 269, 275), (275, 269, 268, 274), (274, 268, 266, 272), (279, 273, 277, 283), (283, 277, 276, 282), (282, 276, 275, 281), (281, 275, 274, 280), (280, 274, 272, 278), (285, 279, 283, 289), (289, 283, 282, 288), (288, 282, 281, 287), (287, 281, 280, 286), (286, 280, 278, 284), (291, 285, 289, 295), (295, 289, 288, 294), (294, 288, 287, 293), (293, 287, 286, 292), (292, 286, 284, 290), (297, 291, 295, 301), (301, 295, 294, 300), (300, 294, 293, 299), (299, 293, 292, 298), (298, 292, 290, 296), (303, 297, 301, 307), (307, 301, 300, 306), (306, 300, 299, 305), (305, 299, 298, 304), (304, 298, 296, 302), (309, 303, 307, 313), (313, 307, 306, 312), (312, 306, 305, 311), (311, 305, 304, 310), (310, 304, 302, 308), (315, 309, 313, 319), (319, 313, 312, 318), (318, 312, 311, 317), (317, 311, 310, 316), (316, 310, 308, 314), (321, 315, 319, 325), (325, 319, 318, 324), (324, 318, 317, 323), (323, 317, 316, 322), (322, 316, 314, 320), (327, 321, 325, 331), (331, 325, 324, 330), (330, 324, 323, 329), (329, 323, 322, 328), (328, 322, 320, 326), (333, 327, 331, 337), (337, 331, 330, 336), (336, 330, 329, 335), (335, 329, 328, 334), (334, 328, 326, 332), (339, 333, 337, 343), (343, 337, 336, 342), (342, 336, 335, 341), (341, 335, 334, 340), (340, 334, 332, 338), (345, 339, 343, 349), (349, 343, 342, 348), (348, 342, 341, 347), (347, 341, 340, 346), (346, 340, 338, 344), (351, 345, 349, 355), (355, 349, 348, 354), (354, 348, 347, 353), (353, 347, 346, 352), (352, 346, 344, 350), (357, 351, 355, 361), (361, 355, 354, 360), (360, 354, 353, 359), (359, 353, 352, 358), (358, 352, 350, 356), (363, 357, 361, 367), (367, 361, 360, 366), (366, 360, 359, 365), (365, 359, 358, 364), (364, 358, 356, 362), (369, 363, 367, 373), (373, 367, 366, 372), (372, 366, 365, 371), (371, 365, 364, 370), (370, 364, 362, 368), (375, 369, 373, 379), (379, 373, 372, 378), (378, 372, 371, 377), (377, 371, 370, 376), (376, 370, 368, 374), (381, 375, 379, 385), (385, 379, 378, 384), (384, 378, 377, 383), (383, 377, 376, 382), (382, 376, 374, 380), (387, 381, 385, 391), (391, 385, 384, 390), (390, 384, 383, 389), (389, 383, 382, 388), (388, 382, 380, 386), (393, 387, 391, 397), (397, 391, 390, 396), (396, 390, 389, 395), (395, 389, 388, 394), (394, 388, 386, 392), (399, 393, 397, 403), (403, 397, 396, 402), (402, 396, 395, 401), (401, 395, 394, 400), (400, 394, 392, 398), (405, 399, 403, 409), (409, 403, 402, 408), (408, 402, 401, 407), (407, 401, 400, 406), (406, 400, 398, 404), (411, 405, 409, 415), (415, 409, 408, 414), (414, 408, 407, 413), (413, 407, 406, 412), (412, 406, 404, 410), (224, 411, 415, 226), (226, 415, 414, 227), (227, 414, 413, 228), (228, 413, 412, 229), (229, 412, 410, 225), (224, 231, 193, 192), (448, 449, 417, 416), (449, 450, 418, 417), (450, 451, 419, 418), (451, 452, 420, 419), (452, 453, 421, 420), (453, 454, 422, 421), (454, 455, 423, 422), (455, 456, 424, 423), (456, 457, 425, 424), (457, 458, 426, 425), (458, 459, 427, 426), (459, 460, 428, 427), (460, 461, 429, 428), (461, 462, 430, 429), (462, 463, 431, 430), (463, 464, 432, 431), (464, 465, 433, 432), (465, 466, 434, 433), (466, 467, 435, 434), (467, 468, 436, 435), (468, 469, 437, 436), (469, 470, 438, 437), (470, 471, 439, 438), (471, 472, 440, 439), (472, 473, 441, 440), (473, 474, 442, 441), (474, 475, 443, 442), (475, 476, 444, 443), (476, 477, 445, 444), (477, 478, 446, 445), (478, 479, 447, 446), (479, 448, 416, 447), (1, 6, 449, 448), (6, 12, 450, 449), (12, 18, 451, 450), (18, 24, 452, 451), (24, 30, 453, 452), (30, 36, 454, 453), (36, 42, 455, 454), (42, 48, 456, 455), (48, 54, 457, 456), (54, 60, 458, 457), (60, 66, 459, 458), (66, 72, 460, 459), (72, 78, 461, 460), (78, 84, 462, 461), (84, 90, 463, 462), (90, 96, 464, 463), (96, 102, 465, 464), (102, 108, 466, 465), (108, 114, 467, 466), (114, 120, 468, 467), (120, 126, 469, 468), (126, 132, 470, 469), (132, 138, 471, 470), (138, 144, 472, 471), (144, 150, 473, 472), (150, 156, 474, 473), (156, 162, 475, 474), (162, 168, 476, 475), (168, 174, 477, 476), (174, 180, 478, 477), (180, 186, 479, 478), (186, 1, 448, 479)])
me_x.polygons.foreach_set('use_smooth', [True] * 449)
_uv = me_x.uv_layers.new(name='UVКарта')
_uv.uv.foreach_set('vector', [0.0, 0.0, 0.0, 0.0, 0.0, 0.0, 0.0, 0.0, 0.0, 0.0, 0.0, 0.0, 0.0, 0.0, 0.0, 0.0, 0.0, 0.0, 0.0, 0.0, 0.0, 0.0, 0.0, 0.0, 0.0, 0.0, 0.0, 0.0, 0.0, 0.0, 0.0, 0.0, 0.0, 0.0, 0.0, 0.0, 0.0, 0.0, 0.0, 0.0, 0.0, 0.0, 0.0, 0.0, 0.0, 0.0, 0.0, 0.0, 0.0, 0.0, 0.0, 0.0, 0.0, 0.0, 0.0, 0.0, 0.0, 0.0, 0.0, 0.0, 0.0, 0.0, 0.0, 0.0, 0.0, 0.0, 0.0, 0.0, 0.0, 0.0, 0.0, 0.0, 0.0, 0.0, 0.0, 0.0, 0.0, 0.0, 0.0, 0.0, 0.0, 0.0, 0.0, 0.0, 0.0, 0.0, 0.0, 0.0, 0.0, 0.0, 0.0, 0.0, 0.0, 0.0, 0.0, 0.0, 0.0, 0.0, 0.0, 0.0, 0.0, 0.0, 0.0, 0.0, 0.0, 0.0, 0.0, 0.0, 0.0, 0.0, 0.0, 0.0, 0.0, 0.0, 0.0, 0.0, 0.0, 0.0, 0.0, 0.0, 0.0, 0.0, 0.0, 0.0, 0.0, 0.0, 0.0, 0.0, 0.0, 0.0, 0.0, 0.0, 0.0, 0.0, 0.0, 0.0, 0.0, 0.0, 0.0, 0.0, 0.0, 0.0, 0.0, 0.0, 0.0, 0.0, 0.0, 0.0, 0.0, 0.0, 0.0, 0.0, 0.0, 0.0, 0.0, 0.0, 0.0, 0.0, 0.0, 0.0, 0.0, 0.0, 0.0, 0.0, 0.0, 0.0, 0.0, 0.0, 0.0, 0.0, 0.0, 0.0, 0.0, 0.0, 0.0, 0.0, 0.0, 0.0, 0.0, 0.0, 0.0, 0.0, 0.0, 0.0, 0.0, 0.0, 0.0, 0.0, 0.0, 0.0, 0.0, 0.0, 0.0, 0.0, 0.0, 0.0, 0.0, 0.0, 0.0, 0.0, 0.0, 0.0, 0.0, 0.0, 0.0, 0.0, 0.0, 0.0, 0.0, 0.0, 0.0, 0.0, 0.0, 0.0, 0.0, 0.0, 0.0, 0.0, 0.0, 0.0, 0.0, 0.0, 0.0, 0.0, 0.0, 0.0, 0.0, 0.0, 0.0, 0.0, 0.0, 0.0, 0.0, 0.0, 0.0, 0.0, 0.0, 0.0, 0.0, 0.0, 0.0, 0.0, 0.0, 0.0, 0.0, 0.0, 0.0, 0.0, 0.0, 0.0, 0.0, 0.0, 0.0, 0.0, 0.0, 0.0, 0.0, 0.0, 0.0, 0.0, 0.0, 0.0, 0.0, 0.0, 0.0, 0.0, 0.0, 0.0, 0.0, 0.0, 0.0, 0.0, 0.0, 0.0, 0.0, 0.0, 0.0, 0.0, 0.0, 0.0, 0.0, 0.0, 0.0, 0.0, 0.0, 0.0, 0.0, 0.0, 0.0, 0.0, 0.0, 0.0, 0.0, 0.0, 0.0, 0.0, 0.0, 0.0, 0.0, 0.0, 0.0, 0.0, 0.0, 0.0, 0.0, 0.0, 0.0, 0.0, 0.0, 0.0, 0.0, 0.0, 0.0, 0.0, 0.0, 0.0, 0.0, 0.0, 0.0, 0.0, 0.0, 0.0, 0.0, 0.0, 0.0, 0.0, 0.0, 0.0, 0.0, 0.0, 0.0, 0.0, 0.0, 0.0, 0.0, 0.0, 0.0, 0.0, 0.0, 0.0, 0.0, 0.0, 0.0, 0.0, 0.0, 0.0, 0.0, 0.0, 0.0, 0.0, 0.0, 0.0, 0.0, 0.0, 0.0, 0.0, 0.0, 0.0, 0.0, 0.0, 0.0, 0.0, 0.0, 0.0, 0.0, 0.0, 0.0, 0.0, 0.0, 0.0, 0.0, 0.0, 0.0, 0.0, 0.0, 0.0, 0.0, 0.0, 0.0, 0.0, 0.0, 0.0, 0.0, 0.0, 0.0, 0.0, 0.0, 0.0, 0.0, 0.0, 0.0, 0.0, 0.0, 0.0, 0.0, 0.0, 0.0, 0.0, 0.0, 0.0, 0.0, 0.0, 0.0, 0.0, 0.0, 0.0, 0.0, 0.0, 0.0, 0.0, 0.0, 0.0, 0.0, 0.0, 0.0, 0.0, 0.0, 0.0, 0.0, 0.0, 0.0, 0.0, 0.0, 0.0, 0.0, 0.0, 0.0, 0.0, 0.0, 0.0, 0.0, 0.0, 0.0, 0.0, 0.0, 0.0, 0.0, 0.0, 0.0, 0.0, 0.0, 0.0, 0.0, 0.0, 0.0, 0.0, 0.0, 0.0, 0.0, 0.0, 0.0, 0.0, 0.0, 0.0, 0.0, 0.0, 0.0, 0.0, 0.0, 0.0, 0.0, 0.0, 0.0, 0.0, 0.0, 0.0, 0.0, 0.0, 0.0, 0.0, 0.0, 0.0, 0.0, 0.0, 0.0, 0.0, 0.0, 0.0, 0.0, 0.0, 0.0, 0.0, 0.0, 0.0, 0.0, 0.0, 0.0, 0.0, 0.0, 0.0, 0.0, 0.0, 0.0, 0.0, 0.0, 0.0, 0.0, 0.0, 0.0, 0.0, 0.0, 0.0, 0.0, 0.0, 0.0, 0.0, 0.0, 0.0, 0.0, 0.0, 0.0, 0.0, 0.0, 0.0, 0.0, 0.0, 0.0, 0.0, 0.0, 0.0, 0.0, 0.0, 0.0, 0.0, 0.0, 0.0, 0.0, 0.0, 0.0, 0.0, 0.0, 0.0, 0.0, 0.0, 0.0, 0.0, 0.0, 0.0, 0.0, 0.0, 0.0, 0.0, 0.0, 0.0, 0.0, 0.0, 0.0, 0.0, 0.0, 0.0, 0.0, 0.0, 0.0, 0.0, 0.0, 0.0, 0.0, 0.0, 0.0, 0.0, 0.0, 0.0, 0.0, 0.0, 0.0, 0.0, 0.0, 0.0, 0.0, 0.0, 0.0, 0.0, 0.0, 0.0, 0.0, 0.0, 0.0, 0.0, 0.0, 0.0, 0.0, 0.0, 0.0, 0.0, 0.0, 0.0, 0.0, 0.0, 0.0, 0.0, 0.0, 0.0, 0.0, 0.0, 0.0, 0.0, 0.0, 0.0, 0.0, 0.0, 0.0, 0.0, 0.0, 0.0, 0.0, 0.0, 0.0, 0.0, 0.0, 0.0, 0.0, 0.0, 0.0, 0.0, 0.0, 0.0, 0.0, 0.0, 0.0, 0.0, 0.0, 0.0, 0.0, 0.0, 0.0, 0.0, 0.0, 0.0, 0.0, 0.0, 0.0, 0.0, 0.0, 0.0, 0.0, 0.0, 0.0, 0.0, 0.0, 0.0, 0.0, 0.0, 0.0, 0.0, 0.0, 0.0, 0.0, 0.0, 0.0, 0.0, 0.0, 0.0, 0.0, 0.0, 0.0, 0.0, 0.0, 0.0, 0.0, 0.0, 0.0, 0.0, 0.0, 0.0, 0.0, 0.0, 0.0, 0.0, 0.0, 0.0, 0.0, 0.0, 0.0, 0.0, 0.0, 0.0, 0.0, 0.0, 0.0, 0.0, 0.0, 0.0, 0.0, 0.0, 0.0, 0.0, 0.0, 0.0, 0.0, 0.0, 0.0, 0.0, 0.0, 0.0, 0.0, 0.0, 0.0, 0.0, 0.0, 0.0, 0.0, 0.0, 0.0, 0.0, 0.0, 0.0, 0.0, 0.0, 0.0, 0.0, 0.0, 0.0, 0.0, 0.0, 0.0, 0.0, 0.0, 0.0, 0.0, 0.0, 0.0, 0.0, 0.0, 0.0, 0.0, 0.0, 0.0, 0.0, 0.0, 0.0, 0.0, 0.0, 0.0, 0.0, 0.0, 0.0, 0.0, 0.0, 0.0, 0.0, 0.0, 0.0, 0.0, 0.0, 0.0, 0.0, 0.0, 0.0, 0.0, 0.0, 0.0, 0.0, 0.0, 0.0, 0.0, 0.0, 0.0, 0.0, 0.0, 0.0, 0.0, 0.0, 0.0, 0.0, 0.0, 0.0, 0.0, 0.0, 0.0, 0.0, 0.0, 0.0, 0.0, 0.0, 0.0, 0.0, 0.0, 0.0, 0.0, 0.0, 0.0, 0.0, 0.0, 0.0, 0.0, 0.0, 0.0, 0.0, 0.0, 0.0, 0.0, 0.0, 0.0, 0.0, 0.0, 0.0, 0.0, 0.0, 0.0, 0.0, 0.0, 0.0, 0.0, 0.0, 0.0, 0.0, 0.0, 0.0, 0.0, 0.0, 0.0, 0.0, 0.0, 0.0, 0.0, 0.0, 0.0, 0.0, 0.0, 0.0, 0.0, 0.0, 0.0, 0.0, 0.0, 0.0, 0.0, 0.0, 0.0, 0.0, 0.0, 0.0, 0.0, 0.0, 0.0, 0.0, 0.0, 0.0, 0.0, 0.0, 0.0, 0.0, 0.0, 0.0, 0.0, 0.0, 0.0, 0.0, 0.0, 0.0, 0.0, 0.0, 0.0, 0.0, 0.0, 0.0, 0.0, 0.0, 0.0, 0.0, 0.0, 0.0, 0.0, 0.0, 0.0, 0.0, 0.0, 0.0, 0.0, 0.0, 0.0, 0.0, 0.0, 0.0, 0.0, 0.0, 0.0, 0.0, 0.0, 0.0, 0.0, 0.0, 0.0, 0.0, 0.0, 0.0, 0.0, 0.0, 0.0, 0.0, 0.0, 0.0, 0.0, 0.0, 0.0, 0.0, 0.0, 0.0, 0.0, 0.0, 0.0, 0.0, 0.0, 0.0, 0.0, 0.0, 0.0, 0.0, 0.0, 0.0, 0.0, 0.0, 0.0, 0.0, 0.0, 0.0, 0.0, 0.0, 0.0, 0.0, 0.0, 0.0, 0.0, 0.0, 0.0, 0.0, 0.0, 0.0, 0.0, 0.0, 0.0, 0.0, 0.0, 0.0, 0.0, 0.0, 0.0, 0.0, 0.0, 0.0, 0.0, 0.0, 0.0, 0.0, 0.0, 0.0, 0.0, 0.0, 0.0, 0.0, 0.0, 0.0, 0.0, 0.0, 0.0, 0.0, 0.0, 0.0, 0.0, 0.0, 0.0, 0.0, 0.0, 0.0, 0.0, 0.0, 0.0, 0.0, 0.0, 0.0, 0.0, 0.0, 0.0, 0.0, 0.0, 0.0, 0.0, 0.0, 0.0, 0.0, 0.0, 0.0, 0.0, 0.0, 0.0, 0.0, 0.0, 0.0, 0.0, 0.0, 0.0, 0.0, 0.0, 0.0, 0.0, 0.0, 0.0, 0.0, 0.0, 0.0, 0.0, 0.0, 0.0, 0.0, 0.0, 0.0, 0.0, 0.0, 0.0, 0.0, 0.0, 0.0, 0.0, 0.0, 0.0, 0.0, 0.0, 0.0, 0.0, 0.0, 0.0, 0.0, 0.0, 0.0, 0.0, 0.0, 0.0, 0.0, 0.0, 0.0, 0.0, 0.0, 0.0, 0.0, 0.0, 0.0, 0.0, 0.0, 0.0, 0.0, 0.0, 0.0, 0.0, 0.0, 0.0, 0.0, 0.0, 0.0, 0.0, 0.0, 0.0, 0.0, 0.0, 0.0, 0.0, 0.0, 0.0, 0.0, 0.0, 0.0, 0.0, 0.0, 0.0, 0.0, 0.0, 0.0, 0.0, 0.0, 0.0, 0.0, 0.0, 0.0, 0.0, 0.0, 0.0, 0.0, 0.0, 0.0, 0.0, 0.0, 0.0, 0.0, 0.0, 0.0, 0.0, 0.0, 0.0, 0.0, 0.0, 0.0, 0.0, 0.0, 0.0, 0.0, 0.0, 0.0, 0.0, 0.0, 0.0, 0.0, 0.0, 0.0, 0.0, 0.0, 0.0, 0.0, 0.0, 0.0, 0.0, 0.0, 0.0, 0.0, 0.0, 0.0, 0.0, 0.0, 0.0, 0.0, 0.0, 0.0, 0.0, 0.0, 0.0, 0.0, 0.0, 0.0, 0.0, 0.0, 0.0, 0.0, 0.0, 0.0, 0.0, 0.0, 0.0, 0.0, 0.0, 0.0, 0.0, 0.0, 0.0, 0.0, 0.0, 0.0, 0.0, 0.0, 0.0, 0.0, 0.0, 0.0, 0.0, 0.0, 0.0, 0.0, 0.0, 0.0, 0.0, 0.0, 0.0, 0.0, 0.0, 0.0, 0.0, 0.0, 0.0, 0.0, 0.0, 0.0, 0.0, 0.0, 0.0, 0.0, 0.0, 0.0, 0.0, 0.0, 0.0, 0.0, 0.0, 0.0, 0.0, 0.0, 0.0, 0.0, 0.0, 0.0, 0.0, 0.0, 0.0, 0.0, 0.0, 0.0, 0.0, 0.0, 0.0, 0.0, 0.0, 0.0, 0.0, 0.0, 0.0, 0.0, 0.0, 0.0, 0.0, 0.0, 0.0, 0.0, 0.0, 0.0, 0.0, 0.0, 0.0, 0.0, 0.0, 0.0, 0.0, 0.0, 0.0, 0.0, 0.0, 0.0, 0.0, 0.0, 0.0, 0.0, 0.0, 0.0, 0.0, 0.0, 0.0, 0.0, 0.0, 0.0, 0.0, 0.0, 0.0, 0.0, 0.0, 0.0, 0.0, 0.0, 0.0, 0.0, 0.0, 0.0, 0.0, 0.0, 0.0, 0.0, 0.0, 0.0, 0.0, 0.0, 0.0, 0.0, 0.0, 0.0, 0.0, 0.0, 0.0, 0.0, 0.0, 0.0, 0.0, 0.0, 0.0, 0.0, 0.0, 0.0, 0.0, 0.0, 0.0, 0.0, 0.0, 0.0, 0.0, 0.0, 0.0, 0.0, 0.0, 0.0, 0.0, 0.0, 0.0, 0.0, 0.0, 0.0, 0.0, 0.0, 0.0, 0.0, 0.0, 0.0, 0.0, 0.0, 0.0, 0.0, 0.0, 0.0, 0.0, 0.0, 0.0, 0.0, 0.0, 0.0, 0.0, 0.0, 0.0, 0.0, 0.0, 0.0, 0.0, 0.0, 0.0, 0.0, 0.0, 0.0, 0.0, 0.0, 0.0, 0.0, 0.0, 0.0, 0.0, 0.0, 0.0, 0.0, 0.0, 0.0, 0.0, 0.0, 0.0, 0.0, 0.0, 0.0, 0.0, 0.0, 0.0, 0.0, 0.0, 0.0, 0.0, 0.0, 0.0, 0.0, 0.0, 0.0, 0.0, 0.0, 0.0, 0.0, 0.0, 0.0, 0.0, 0.0, 0.0, 0.0, 0.0, 0.0, 0.0, 0.0, 0.0, 0.0, 0.0, 0.0, 0.0, 0.0, 0.0, 0.0, 0.0, 0.0, 0.0, 0.0, 0.0, 0.0, 0.0, 0.0, 0.0, 0.0, 0.0, 0.0, 0.0, 0.0, 0.0, 0.0, 0.0, 0.0, 0.0, 0.0, 0.0, 0.0, 0.0, 0.0, 0.0, 0.0, 0.0, 0.0, 0.0, 0.0, 0.0, 0.0, 0.0, 0.0, 0.0, 0.0, 0.0, 0.0, 0.0, 0.0, 0.0, 0.0, 0.0, 0.0, 0.0, 0.0, 0.0, 0.0, 0.0, 0.0, 0.0, 0.0, 0.0, 0.0, 0.0, 0.0, 0.0, 0.0, 0.0, 0.0, 0.0, 0.0, 0.0, 0.0, 0.0, 0.0, 0.0, 0.0, 0.0, 0.0, 0.0, 0.0, 0.0, 0.0, 0.0, 0.0, 0.0, 0.0, 0.0, 0.0, 0.0, 0.0, 0.0, 0.0, 0.0, 0.0, 0.0, 0.0, 0.0, 0.0, 0.0, 0.0, 0.0, 0.0, 0.0, 0.0, 0.0, 0.0, 0.0, 0.0, 0.0, 0.0, 0.0, 0.0, 0.0, 0.0, 0.0, 0.0, 0.0, 0.0, 0.0, 0.0, 0.0, 0.0, 0.0, 0.0, 0.0, 0.0, 0.0, 0.0, 0.0, 0.0, 0.0, 0.0, 0.0, 0.0, 0.0, 0.0, 0.0, 0.0, 0.0, 0.0, 0.0, 0.0, 0.0, 0.0, 0.0, 0.0, 0.0, 0.0, 0.0, 0.0, 0.0, 0.0, 0.0, 0.0, 0.0, 0.0, 0.0, 0.0, 0.0, 0.0, 0.0, 0.0, 0.0, 0.0, 0.0, 0.0, 0.0, 0.0, 0.0, 0.0, 0.0, 0.0, 0.0, 0.0, 0.0, 0.0, 0.0, 0.0, 0.0, 0.0, 0.0, 0.0, 0.0, 0.0, 0.0, 0.0, 0.0, 0.0, 0.0, 0.0, 0.0, 0.0, 0.0, 0.0, 0.0, 0.0, 0.0, 0.0, 0.0, 0.0, 0.0, 0.0, 0.0, 0.0, 0.0, 0.0, 0.0, 0.0, 0.0, 0.0, 0.0, 0.0, 0.0, 0.0, 0.0, 0.0, 0.0, 0.0, 0.0, 0.0, 0.0, 0.0, 0.0, 0.0, 0.0, 0.0, 0.0, 0.0, 0.0, 0.0, 0.0, 0.0, 0.0, 0.0, 0.0, 0.0, 0.0, 0.0, 0.0, 0.0, 0.0, 0.0, 0.0, 0.0, 0.0, 0.0, 0.0, 0.0, 0.0, 0.0, 0.0, 0.0, 0.0, 0.0, 0.0, 0.0, 0.0, 0.0, 0.0, 0.0, 0.0, 0.0, 0.0, 0.0, 0.0, 0.0, 0.0, 0.0, 0.0, 0.0, 0.0, 0.0, 0.0, 0.0, 0.0, 0.0, 0.0, 0.0, 0.0, 0.0, 0.0, 0.0, 0.0, 0.0, 0.0, 0.0, 0.0, 0.0, 0.0, 0.0, 0.0, 0.0, 0.0, 0.0, 0.0, 0.0, 0.0, 0.0, 0.0, 0.0, 0.0, 0.0, 0.0, 0.0, 0.0, 0.0, 0.0, 0.0, 0.0, 0.0, 0.0, 0.0, 0.0, 0.0, 0.0, 0.0, 0.0, 0.0, 0.0, 0.0, 0.0, 0.0, 0.0, 0.0, 0.0, 0.0, 0.0, 0.0, 0.0, 0.0, 0.0, 0.0, 0.0, 0.0, 0.0, 0.0, 0.0, 0.0, 0.0, 0.0, 0.0, 0.0, 0.0, 0.0, 0.0, 0.0, 0.0, 0.0, 0.0, 0.0, 0.0, 0.0, 0.0, 0.0, 0.0, 0.0, 0.0, 0.0, 0.0, 0.0, 0.0, 0.0, 0.0, 0.0, 0.0, 0.0, 0.0, 0.0, 0.0, 0.0, 0.0, 0.0, 0.0, 0.0, 0.0, 0.0, 0.0, 0.0, 0.0, 0.0, 0.0, 0.0, 0.0, 0.0, 0.0, 0.0, 0.0, 0.0, 0.0, 0.0, 0.0, 0.0, 0.0, 0.0, 0.0, 0.0, 0.0, 0.0, 0.0, 0.0, 0.0, 0.0, 0.0, 0.0, 0.0, 0.0, 0.0, 0.0, 0.0, 0.0, 0.0, 0.0, 0.0, 0.0, 0.0, 0.0, 0.0, 0.0, 0.0, 0.0, 0.0, 0.0, 0.0, 0.0, 0.0, 0.0, 0.0, 0.0, 0.0, 0.0, 0.0, 0.0, 0.0, 0.0, 0.0, 0.0, 0.0, 0.0, 0.0, 0.0, 0.0, 0.0, 0.0, 0.0, 0.0, 0.0, 0.0, 0.0, 0.0, 0.0, 0.0, 0.0, 0.0, 0.0, 0.0, 0.0, 0.0, 0.0, 0.0, 0.0, 0.0, 0.0, 0.0, 0.0, 0.0, 0.0, 0.0, 0.0, 0.0, 0.0, 0.0, 0.0, 0.0, 0.0, 0.0, 0.0, 0.0, 0.0, 0.0, 0.0, 0.0, 0.0, 0.0, 0.0, 0.0, 0.0, 0.0, 0.0, 0.0, 0.0, 0.0, 0.0, 0.0, 0.0, 0.0, 0.0, 0.0, 0.0, 0.0, 0.0, 0.0, 0.0, 0.0, 0.0, 0.0, 0.0, 0.0, 0.0, 0.0, 0.0, 0.0, 0.0, 0.0, 0.0, 0.0, 0.0, 0.0, 0.0, 0.0, 0.0, 0.0, 0.0, 0.0, 0.0, 0.0, 0.0, 0.0, 0.0, 0.0, 0.0, 0.0, 0.0, 0.0, 0.0, 0.0, 0.0, 0.0, 0.0, 0.0, 0.0, 0.0, 0.0, 0.0, 0.0, 0.0, 0.0, 0.0, 0.0, 0.0, 0.0, 0.0, 0.0, 0.0, 0.0, 0.0, 0.0, 0.0, 0.0, 0.0, 0.0, 0.0, 0.0, 0.0, 0.0, 0.0, 0.0, 0.0, 0.0, 0.0, 0.0, 0.0, 0.0, 0.0, 0.0, 0.0, 0.0, 0.0, 0.0, 0.0, 0.0, 0.0, 0.0, 0.0, 0.0, 0.0, 0.0, 0.0, 0.0, 0.0, 0.0, 0.0, 0.0, 0.0, 0.0, 0.0, 0.0, 0.0, 0.0, 0.0, 0.0, 0.0, 0.0, 0.0, 0.0, 0.0, 0.0, 0.0, 0.0, 0.0, 0.0, 0.0, 0.0, 0.0, 0.0, 0.0, 0.0, 0.0, 0.0, 0.0, 0.0, 0.0, 0.0, 0.0, 0.0, 0.0, 0.0, 0.0, 0.0, 0.0, 0.0, 0.0, 0.0, 0.0, 0.0, 0.0, 0.0, 0.0, 0.0, 0.0, 0.0, 0.0, 0.0, 0.0, 0.0, 0.0, 0.0, 0.0, 0.0, 0.0, 0.0, 0.0, 0.0, 0.0, 0.0, 0.0, 0.0, 0.0, 0.0, 0.0, 0.0, 0.0, 0.0, 0.0, 0.0, 0.0, 0.0, 0.0, 0.0, 0.0, 0.0, 0.0, 0.0, 0.0, 0.0, 0.0, 0.0, 0.0, 0.0, 0.0, 0.0, 0.0, 0.0, 0.0, 0.0, 0.0, 0.0, 0.0, 0.0, 0.0, 0.0, 0.0, 0.0, 0.0, 0.0, 0.0, 0.0, 0.0, 0.0, 0.0, 0.0, 0.0, 0.0, 0.0, 0.0, 0.0, 0.0, 0.0, 0.0, 0.0, 0.0, 0.0, 0.0, 0.0, 0.0, 0.0, 0.0, 0.0, 0.0, 0.0, 0.0, 0.0, 0.0, 0.0, 0.0, 0.0, 0.0, 0.0, 0.0, 0.0, 0.0, 0.0, 0.0, 0.0, 0.0, 0.0, 0.0, 0.0, 0.0, 0.0, 0.0, 0.0, 0.0, 0.0, 0.0, 0.0, 0.0, 0.0, 0.0, 0.0, 0.0, 0.0, 0.0, 0.0, 0.0, 0.0, 0.0, 0.0, 0.0, 0.0, 0.0, 0.0, 0.0, 0.0, 0.0, 0.0, 0.0, 0.0, 0.0, 0.0, 0.0, 0.0, 0.0, 0.0, 0.0, 0.0, 0.0, 0.0, 0.0, 0.0, 0.0, 0.0, 0.0, 0.0, 0.0, 0.0, 0.0, 0.0, 0.0, 0.0, 0.0, 0.0, 0.0, 0.0, 0.0, 0.0, 0.0, 0.0, 0.0, 0.0, 0.0, 0.0, 0.0, 0.0, 0.0, 0.0, 0.0, 0.0, 0.0, 0.0, 0.0, 0.0, 0.0, 0.0, 0.0, 0.0, 0.0, 0.0, 0.0, 0.0, 0.0, 0.0, 0.0, 0.0, 0.0, 0.0, 0.0, 0.0, 0.0, 0.0, 0.0, 0.0, 0.0, 0.0, 0.0, 0.0, 0.0, 0.0, 0.0, 0.0, 0.0, 0.0, 0.0, 0.0, 0.0, 0.0, 0.0, 0.0, 0.0, 0.0, 0.0, 0.0, 0.0, 0.0, 0.0, 0.0, 0.0, 0.0, 0.0, 0.0, 0.0, 0.0, 0.0, 0.0, 0.0, 0.0, 0.0, 0.0, 0.0, 0.0, 0.0, 0.0, 0.0, 0.0, 0.0, 0.0, 0.0, 0.0, 0.0, 0.0, 0.0, 0.0, 0.0, 0.0, 0.0, 0.0, 0.0, 0.0, 0.0, 0.0, 0.0, 0.0, 0.0, 0.0, 0.0, 0.0, 0.0, 0.0, 0.0, 0.0, 0.0, 0.0, 0.0, 0.0, 0.0, 0.0, 0.0, 0.0, 0.0, 0.0, 0.0, 0.0, 0.0, 0.0, 0.0, 0.0, 0.0, 0.0, 0.0, 0.0, 0.0, 0.0, 0.0, 0.0, 0.0, 0.0, 0.0, 0.0, 0.0, 0.0, 0.0, 0.0, 0.0, 0.0, 0.0, 0.0, 0.0, 0.0, 0.0, 0.0, 0.0, 0.0, 0.0, 0.0, 0.0, 0.0, 0.0, 0.0, 0.0, 0.0, 0.0, 0.0, 0.0, 0.0, 0.0, 0.0, 0.0, 0.0, 0.0, 0.0, 0.0, 0.0, 0.0, 0.0, 0.0, 0.0, 0.0, 0.0, 0.0, 0.0, 0.0, 0.0, 0.0, 0.0, 0.0, 0.0, 0.0, 0.0, 0.0, 0.0, 0.0, 0.0, 0.0, 0.0, 0.0, 0.0, 0.0, 0.0, 0.0, 0.0, 0.0, 0.0, 0.0, 0.0, 0.0, 0.0, 0.0, 0.0, 0.0, 0.0, 0.0, 0.0, 0.0, 0.0, 0.0, 0.0, 0.0, 0.0, 0.0, 0.0, 0.0, 0.0, 0.0, 0.0, 0.0, 0.0, 0.0, 0.0, 0.0, 0.0, 0.0, 0.0, 0.0, 0.0, 0.0, 0.0, 0.0, 0.0, 0.0, 0.0, 0.0, 0.0, 0.0, 0.0, 0.0, 0.0, 0.0, 0.0, 0.0, 0.0, 0.0, 0.0, 0.0, 0.0, 0.0, 0.0, 0.0, 0.0, 0.0, 0.0, 0.0, 0.0, 0.0, 0.0, 0.0, 0.0, 0.0, 0.0, 0.0, 0.0, 0.0, 0.0, 0.0, 0.0, 0.0, 0.0, 0.0, 0.0, 0.0, 0.0, 0.0, 0.0, 0.0, 0.0, 0.0, 0.0, 0.0, 0.0, 0.0, 0.0, 0.0, 0.0, 0.0, 0.0, 0.0, 0.0, 0.0, 0.0, 0.0, 0.0, 0.0, 0.0, 0.0, 0.0, 0.0, 0.0, 0.0, 0.0, 0.0, 0.0, 0.0, 0.0, 0.0, 0.0, 0.0, 0.0, 0.0, 0.0, 0.0, 0.0, 0.0, 0.0, 0.0, 0.0, 0.0, 0.0, 0.0, 0.0, 0.0, 0.0, 0.0, 0.0, 0.0, 0.0, 0.0, 0.0, 0.0, 0.0, 0.0, 0.0, 0.0, 0.0, 0.0, 0.0, 0.0, 0.0, 0.0, 0.0, 0.0, 0.0, 0.0, 0.0, 0.0, 0.0, 0.0, 0.0, 0.0, 0.0, 0.0, 0.0, 0.0, 0.0, 0.0, 0.0, 0.0, 0.0, 0.0, 0.0, 0.0, 0.0, 0.0, 0.0, 0.0, 0.0, 0.0, 0.0, 0.0, 0.0, 0.0, 0.0, 0.0, 0.0, 0.0, 0.0, 0.0, 0.0, 0.0, 0.0, 0.0, 0.0, 0.0, 0.0, 0.0, 0.0, 0.0, 0.0, 0.0, 0.0, 0.0, 0.0, 0.0, 0.0, 0.0, 0.0, 0.0, 0.0, 0.0, 0.0, 0.0, 0.0, 0.0, 0.0, 0.0, 0.0, 0.0, 0.0, 0.0, 0.0, 0.0, 0.0, 0.0, 0.0, 0.0, 0.0, 0.0, 0.0, 0.0, 0.0, 0.0, 0.0, 0.0, 0.0, 0.0, 0.0, 0.0, 0.0, 0.0, 0.0, 0.0, 0.0, 0.0, 0.0, 0.0, 0.0, 0.0, 0.0, 0.0, 0.0, 0.0, 0.0, 0.0, 0.0, 0.0, 0.0, 0.0, 0.0, 0.0, 0.0, 0.0, 0.0, 0.0, 0.0, 0.0, 0.0, 0.0, 0.0, 0.0, 0.0, 0.0, 0.0, 0.0, 0.0, 0.0, 0.0, 0.0, 0.0, 0.0, 0.0, 0.0, 0.0, 0.0, 0.0, 0.0, 0.0, 0.0, 0.0, 0.0, 0.0, 0.0, 0.0, 0.0, 0.0, 0.0, 0.0, 0.0, 0.0, 0.0, 0.0, 0.0, 0.0, 0.0, 0.0, 0.0, 0.0, 0.0, 0.0, 0.0, 0.0, 0.0, 0.0, 0.0, 0.0, 0.0, 0.0, 0.0, 0.0, 0.0, 0.0, 0.0, 0.0, 0.0, 0.0, 0.0, 0.0, 0.0, 0.0, 0.0, 0.0, 0.0, 0.0, 0.0, 0.0, 0.0, 0.0, 0.0, 0.0, 0.0, 0.0, 0.0, 0.0, 0.0, 0.0, 0.0, 0.0, 0.0, 0.0, 0.0, 0.0, 0.0, 0.0, 0.0, 0.0, 0.0, 0.0, 0.0, 0.0, 0.0, 0.0, 0.0, 0.0, 0.0, 0.0, 0.0, 0.0, 0.0, 0.0, 0.0, 0.0, 0.0, 0.0, 0.0, 0.0, 0.0, 0.0, 0.0, 0.0, 0.0, 0.0, 0.0, 0.0, 0.0, 0.0, 0.0, 0.0, 0.0, 0.0, 0.0, 0.0, 0.0, 0.0, 0.0, 0.0, 0.0, 0.0, 0.0, 0.0, 0.0, 0.0, 0.0, 0.0, 0.0, 0.0, 0.0, 0.0, 0.0, 0.0, 0.0, 0.0, 0.0, 0.0, 0.0, 0.0, 0.0, 0.0, 0.0, 0.0, 0.0, 0.0, 0.0, 0.0, 0.0, 0.0, 0.0, 0.0, 0.0, 0.0, 0.0, 0.0, 0.0, 0.0, 0.0, 0.0, 0.0, 0.0, 0.0, 0.0, 0.0, 0.0, 0.0, 0.0, 0.0, 0.0, 0.0, 0.0, 0.0, 0.0, 0.0, 0.0, 0.0, 0.0, 0.0, 0.0, 0.0, 0.0, 0.0, 0.0, 0.0, 0.0, 0.0, 0.0, 0.0, 0.0, 0.0, 0.0, 0.0, 0.0, 0.0, 0.0, 0.0, 0.0, 0.0, 0.0, 0.0, 0.0, 0.0, 0.0, 0.0, 0.0, 0.0, 0.0, 0.0, 0.0, 0.0, 0.0, 0.0, 0.0, 0.0, 0.0, 0.0, 0.0, 0.0, 0.0, 0.0, 0.0, 0.0, 0.0, 0.0, 0.0, 0.0, 0.0, 0.0, 0.0, 0.0, 0.0, 0.0, 0.0, 0.0, 0.0, 0.0, 0.0, 0.0, 0.0, 0.0, 0.0, 0.0, 0.0, 0.0, 0.0, 0.0, 0.0, 0.0, 0.0, 0.0, 0.0, 0.0, 0.0, 0.0, 0.0, 0.0, 0.0, 0.0, 0.0, 0.0, 0.0, 0.0, 0.0, 0.0, 0.0, 0.0, 0.0, 0.0, 0.0, 0.0, 0.0, 0.0, 0.0, 0.0, 0.0, 0.0, 0.0, 0.0, 0.0, 0.0, 0.0, 0.0, 0.0, 0.0, 0.0, 0.0, 0.0, 0.0, 0.0, 0.0, 0.0, 0.0, 0.0, 0.0, 0.0, 0.0, 0.0, 0.0, 0.0, 0.0, 0.0, 0.0, 0.0, 0.0, 0.0, 0.0, 0.0, 0.0, 0.0, 0.0, 0.0, 0.0, 0.0, 0.0, 0.0, 0.0, 0.0, 0.0, 0.0, 0.0, 0.0, 0.0, 0.0, 0.0, 0.0, 0.0, 0.0, 0.0, 0.0, 0.0, 0.0, 0.0, 0.0, 0.0, 0.0, 0.0, 0.0, 0.0, 0.0, 0.0, 0.0, 0.0, 0.0, 0.0, 0.0, 0.0, 0.0, 0.0, 0.0, 0.0, 0.0, 0.0, 0.0, 0.0, 0.0, 0.0, 0.0, 0.0, 0.0, 0.0, 0.0, 0.0, 0.0, 0.0, 0.0, 0.0, 0.0, 0.0, 0.0, 0.0, 0.0, 0.0, 0.0, 0.0, 0.0, 0.0, 0.0, 0.0, 0.0, 0.0, 0.0, 0.0, 0.0, 0.0, 0.0, 0.0, 0.0, 0.0, 0.0, 0.0, 0.0, 0.0, 0.0, 0.0, 0.0, 0.0, 0.0, 0.0, 0.0, 0.0, 0.0, 0.0, 0.0, 0.0, 0.0, 0.0, 0.0, 0.0, 0.0, 0.0, 0.0, 0.0, 0.0, 0.0, 0.0, 0.0, 0.0, 0.0, 0.0, 0.0, 0.0, 0.0, 0.0, 0.0, 0.0, 0.0, 0.0, 0.0, 0.0, 0.0, 0.0, 0.0, 0.0, 0.0, 0.0, 0.0, 0.0, 0.0, 0.0, 0.0, 0.0, 0.0, 0.0, 0.0, 0.0, 0.0, 0.0, 0.0, 0.0, 0.0, 0.0, 0.0, 0.0, 0.0, 0.0, 0.0, 0.0, 0.0, 0.0, 0.0, 0.0, 0.0, 0.0, 0.0, 0.0, 0.0, 0.0, 0.0, 0.0, 0.0, 0.0, 0.0, 0.0, 0.0, 0.0, 0.0, 0.0, 0.0, 0.0, 0.0, 0.0, 0.0, 0.0, 0.0, 0.0, 0.0, 0.0, 0.0, 0.0, 0.0, 0.0, 0.0, 0.0, 0.0, 0.0, 0.0, 0.0, 0.0, 0.0, 0.0, 0.0, 0.0, 0.0, 0.0, 0.0, 0.0, 0.0, 0.0, 0.0, 0.0, 0.0, 0.0, 0.0, 0.0, 0.0, 0.0, 0.0, 0.0, 0.0, 0.0, 0.0, 0.0, 0.0, 0.0, 0.0, 0.0, 0.0, 0.0, 0.0, 0.0, 0.0, 0.0, 0.0, 0.0, 0.0, 0.0, 0.0, 0.0, 0.0, 0.0, 0.0, 0.0, 0.0, 0.0, 0.0, 0.0, 0.0, 0.0, 0.0, 0.0, 0.0, 0.0, 0.0, 0.0, 0.0, 0.0, 0.0, 0.0, 0.0, 0.0, 0.0, 0.0, 0.0, 0.0, 0.0, 0.0, 0.0, 0.0, 0.0, 0.0, 0.0, 0.0, 0.0, 0.0, 0.0, 0.0, 0.0, 0.0, 0.0, 0.0, 0.0, 0.0, 0.0, 0.0, 0.0, 0.0, 0.0, 0.0, 0.0, 0.0, 0.0, 0.0, 0.0, 0.0, 0.0, 0.0, 0.0, 0.0, 0.0, 0.0, 0.0, 0.0, 0.0, 0.0, 0.0, 0.0, 0.0, 0.0, 0.0, 0.0, 0.0, 0.0, 0.0, 0.0, 0.0, 0.0, 0.0, 0.0, 0.0, 0.0, 0.0, 0.0, 0.0, 0.0, 0.0, 0.0, 0.0, 0.0, 0.0, 0.0, 0.0, 0.0, 0.0, 0.0, 0.0, 0.0, 0.0, 0.0, 0.0, 0.0, 0.0, 0.0, 0.0, 0.0, 0.0, 0.0, 0.0, 0.0, 0.0, 0.0, 0.0, 0.0, 0.0, 0.0, 0.0, 0.0, 0.0, 0.0, 0.0, 0.0, 0.0, 0.0, 0.0, 0.0, 0.0, 0.0, 0.0, 0.0, 0.0, 0.0, 0.0, 0.0, 0.0, 0.0, 0.0, 0.0, 0.0, 0.0, 0.0, 0.0, 0.0, 0.0, 0.0, 0.0, 0.0, 0.0, 0.0, 0.0, 0.0, 0.0, 0.0, 0.0, 0.0, 0.0, 0.0, 0.0, 0.0, 0.0, 0.0, 0.0, 0.0, 0.0, 0.0, 0.0, 0.0, 0.0, 0.0, 0.0, 0.0, 0.0, 0.0, 0.0, 0.0, 0.0, 0.0, 0.0, 0.0, 0.0, 0.0, 0.0, 0.0, 0.0, 0.0, 0.0, 0.0, 0.0, 0.0, 0.0, 0.0, 0.0, 0.0, 0.0, 0.0, 0.0, 0.0, 0.0, 0.0, 0.0, 0.0, 0.0, 0.0, 0.0, 0.0, 0.0, 0.0, 0.0, 0.0, 0.0, 0.0, 0.0, 0.0, 0.0, 0.0, 0.0, 0.0, 0.0, 0.0, 0.0, 0.0, 0.0, 0.0, 0.0, 0.0, 0.0, 0.0, 0.0, 0.0, 0.0, 0.0, 0.0, 0.0, 0.0, 0.0, 0.0, 0.0, 0.0, 0.0, 0.0, 0.0, 0.0, 0.0, 0.0, 0.0, 0.0, 0.0, 0.0, 0.0, 0.0, 0.0, 0.0, 0.0, 0.0, 0.0, 0.0, 0.0, 0.0, 0.0, 0.0, 0.0, 0.0, 0.0, 0.0, 0.0, 0.0, 0.0, 0.0, 0.0, 0.0, 0.0, 0.0, 0.0, 0.0, 0.0, 0.0, 0.0, 0.0, 0.0, 0.0, 0.0, 0.0, 0.0, 0.0, 0.0, 0.0, 0.0, 0.0, 0.0, 0.0, 0.0, 0.0, 0.0, 0.0, 0.0, 0.0, 0.0, 0.0, 0.0, 0.0, 0.0, 0.0, 0.0, 0.0, 0.0, 0.0, 0.0, 0.0, 0.0, 0.0, 0.0, 0.0, 0.0, 0.0, 0.0, 0.0, 0.0, 0.0, 0.0, 0.0, 0.0, 0.0, 0.0, 0.0, 0.0, 0.0, 0.0, 0.0, 0.0, 0.0, 0.0, 0.0, 0.0, 0.0, 0.0, 0.0, 0.0, 0.0, 0.0, 0.0, 0.0, 0.0, 0.0, 0.0, 0.0, 0.0, 0.0, 0.0, 0.0, 0.0, 0.0, 0.0, 0.0, 0.0, 0.0, 0.0, 0.0, 0.0, 0.0, 0.0, 0.0, 0.0, 0.0, 0.0, 0.0, 0.0, 0.0, 0.0, 0.0, 0.0, 0.0, 0.0, 0.0, 0.0, 0.0, 0.0, 0.0, 0.0, 0.0, 0.0, 0.0, 0.0, 0.0, 0.0, 0.0, 0.0, 0.0, 0.0, 0.0, 0.0, 0.0, 0.0, 0.0, 0.0, 0.0, 0.0, 0.0, 0.0, 0.0, 0.0, 0.0, 0.0, 0.0, 0.0, 0.0, 0.0, 0.0, 0.0, 0.0, 0.0, 0.0, 0.0, 0.0, 0.0, 0.0, 0.0, 0.0, 0.0, 0.0, 0.0, 0.0, 0.0, 0.0, 0.0, 0.0, 0.0, 0.0, 0.0, 0.0, 0.0, 0.0, 0.0, 0.0, 0.0, 0.0, 0.0, 0.0, 0.0, 0.0, 0.0, 0.0, 0.0, 0.0, 0.0, 0.0, 0.0, 0.0, 0.0, 0.0, 0.0, 0.0, 0.0, 0.0, 0.0, 0.0, 0.0, 0.0, 0.0, 0.0, 0.0, 0.0, 0.0, 0.0, 0.0, 0.0, 0.0, 0.0, 0.0, 0.0, 0.0, 0.0, 0.0, 0.0, 0.0, 0.0, 0.0, 0.0, 0.0, 0.0, 0.0, 0.0, 0.0, 0.0, 0.0, 0.0, 0.0])
me_x.update()

# ---- curves / text
txt_x = bpy.data.curves.new('Текст', 'FONT')
txt_x.dimensions = '2D'
txt_x.body = 'LIGHT'
txt_x.materials.append(mat_white)
txt_x.bevel_depth = 0.023
txt_x.align_x = 'CENTER'
txt_x.align_y = 'CENTER'
txt_001 = bpy.data.curves.new('Текст.001', 'FONT')
txt_001.dimensions = '2D'
txt_001.body = 'DARK'
txt_001.materials.append(mat_black)
txt_001.bevel_depth = 0.023
txt_001.align_x = 'CENTER'
txt_001.align_y = 'CENTER'

# ---- objects
ob_camera = bpy.data.objects.new('Camera', cam_camera)
ob_x = bpy.data.objects.new('Плоскость', me_003)
ob_001 = bpy.data.objects.new('Плоскость.001', me_004)
ob_002 = bpy.data.objects.new('Плоскость.002', me_005)
ob_x_1 = bpy.data.objects.new('Окружность', me_x)
ob_x_2 = bpy.data.objects.new('Источник-область', light_x)
ob_x_3 = bpy.data.objects.new('Текст', txt_x)
ob_001_1 = bpy.data.objects.new('Текст.001', txt_001)
ob_001_2 = bpy.data.objects.new('Источник-область.001', light_001)

# ---- transforms, parenting, visibility, modifiers, constraints
ob_camera.location = (-2.592, -3.337, 4.604)
ob_camera.rotation_euler = (0.7857, -0.03434, -0.4328)
ob_camera.lock_rotations_4d = False
ob_camera.empty_display_type = 'ARROWS'
ob_camera.color = (0.0, 0.0, 0.0, 0.0)
ob_camera.display_type = 'WIRE'
ob_camera.lineart.crease_threshold = 0.0
ob_x.parent = ob_001
ob_x.matrix_parent_inverse = Matrix(((0.1, -0.0, 0.0, -0.0), (-0.0, 0.1, -0.0, 0.0), (0.0, -0.0, 0.1, -0.01713), (-0.0, 0.0, -0.0, 1.0)))
ob_x.location = (0.0, 0.0, -0.003801)
ob_x.scale = (1.645, 0.4214, 1.0)
ob_x.hide_render = True
ob_x.visible_camera = False
ob_x.visible_diffuse = False
ob_x.visible_glossy = False
ob_x.visible_transmission = False
ob_x.visible_volume_scatter = False
ob_x.visible_shadow = False
ob_x.display_type = 'BOUNDS'
ob_x.lineart.usage = 'EXCLUDE'
ob_001.location = (0.0, 0.0, 0.09074)
ob_001.scale = (10.0, 10.0, 10.0)
_m = ob_001.modifiers.new('boolean_Плоскость', 'BOOLEAN')
_m.object = ob_x
_m.solver = 'FAST'
_m = ob_001.modifiers.new('Фаска', 'BEVEL')
_m.width = 0.014
_m.width_pct = 0.014
_m.segments = 4
_m.harden_normals = True
ob_002.location = (1.212, 0.0, -0.09862)
ob_002.scale = (2.879, 0.6834, 1.0)
ob_x_1.parent = ob_002
ob_x_1.matrix_parent_inverse = Matrix(((0.3474, -0.0, 0.0, -0.0), (-0.0, 1.463, -0.0, 0.0), (0.0, -0.0, 1.0, 0.09862), (-0.0, 0.0, -0.0, 1.0)))
ob_x_1.location = (0.0, 0.0, 0.03154)
_m = ob_x_1.modifiers.new('Подразделение', 'SUBSURF')
_m.levels = 2
ob_x_2.location = (-1.362, 0.7544, 2.509)
ob_x_2.scale = (4.306, 4.306, 4.306)
ob_x_3.parent = ob_002
ob_x_3.matrix_parent_inverse = Matrix(((0.3474, -0.0, 0.0, -0.4211), (-0.0, 1.463, -0.0, 0.0), (0.0, -0.0, 1.0, 0.09862), (-0.0, 0.0, -0.0, 1.0)))
ob_x_3.location = (-0.3732, 0.0, 0.0)
ob_x_3.scale = (0.5154, 0.5154, 0.5154)
ob_001_1.parent = ob_002
ob_001_1.matrix_parent_inverse = Matrix(((0.3474, -0.0, 0.0, -0.4211), (-0.0, 1.463, -0.0, 0.0), (0.0, -0.0, 1.0, 0.09862), (-0.0, 0.0, -0.0, 1.0)))
ob_001_1.location = (2.695, 0.0, 0.0)
ob_001_1.scale = (0.5154, 0.5154, 0.5154)
ob_001_2.location = (1.422, 0.5446, 1.845)
ob_001_2.scale = (1.329, 1.329, 1.329)

# ---- collection membership
col_collection.objects.link(ob_camera)
col_collection.objects.link(ob_x)
col_collection.objects.link(ob_001)
col_collection.objects.link(ob_002)
col_collection.objects.link(ob_x_1)
col_collection.objects.link(ob_x_2)
col_collection.objects.link(ob_x_3)
col_collection.objects.link(ob_001_1)
col_collection.objects.link(ob_001_2)
col_boolean_cutters.objects.link(ob_x)

# ---- scene / render settings (as saved in the file)
scene.camera = ob_camera
scene.frame_start = 1; scene.frame_end = 120; scene.frame_set(0)
scene.render.engine = 'CYCLES'
scene.render.image_settings.file_format = 'FFMPEG'
scene.render.image_settings.color_mode = 'RGB'
scene.render.fps = 30
scene.cycles.denoising_use_gpu = True
scene.cycles.samples = 128
scene.eevee.use_raytracing = True
bpy.context.view_layer.update()
